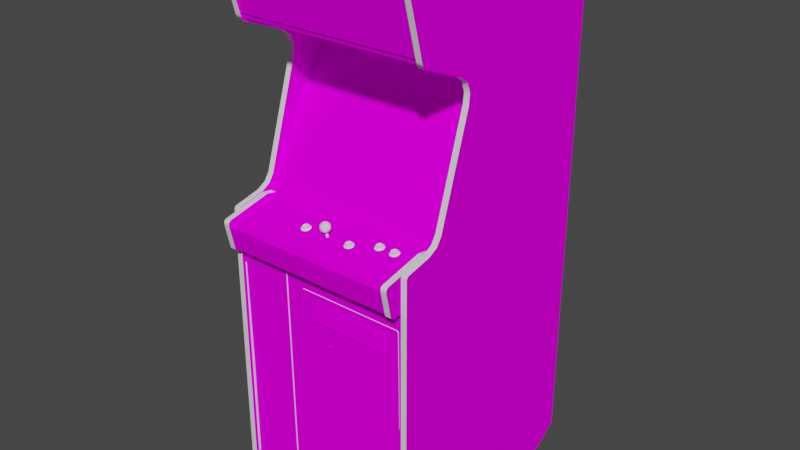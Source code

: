 # Source: frenzy.blend  (saved by Blender 2.93.20; exported with 4.5.12 LTS)
import bpy
from mathutils import Matrix  # noqa: F401  (used for matrix-valued properties, if any)

bpy.ops.wm.read_factory_settings(use_empty=True)
scene = bpy.context.scene
scene.name = 'Scene'

# ---- images (referenced by path relative to the original .blend; pixels are not part of the script)
import os
ASSET_DIR = os.environ.get("B2B_ASSET_DIR", "")  # directory of the original .blend (textures are referenced by path, not embedded)
HERE = os.path.dirname(os.path.abspath(__file__))  # packed textures are extracted next to this script under _unpacked/

def load_image(name, relpath, width, height, colorspace="sRGB"):
    """Load a texture the original file referenced (path relative to the .blend, or extracted next to this script)."""
    p = next((c for c in (os.path.join(HERE, relpath), os.path.join(ASSET_DIR, relpath)) if relpath and os.path.exists(c)), "")
    if p:
        img = bpy.data.images.load(p, check_existing=True)
        img.name = name
    else:  # same state as the original file: an image datablock whose file is absent (Cycles renders it pink)
        img = bpy.data.images.new(name, width, height)
        img.source = "FILE"
        img.filepath = "//" + (relpath or name)
    img.colorspace_settings.name = colorspace
    return img
img_01frenzymarqueemap_tiff = load_image('01frenzymarqueemap.TIFF', '01frenzymarqueemap.TIFF', 1024, 1024, 'sRGB')
img_02frenzysnapmap_tiff = load_image('02frenzysnapmap.TIFF', '02frenzysnapmap.TIFF', 1024, 1024, 'sRGB')
img_03frenzybezelmap_tiff = load_image('03frenzybezelmap.TIFF', '03frenzybezelmap.TIFF', 1024, 1024, 'sRGB')
img_frenzysidelmap_tiff = load_image('frenzysidelmap.TIFF', 'frenzysidelmap.TIFF', 1024, 1024, 'sRGB')
img_frenzysidermap_tiff = load_image('frenzysidermap.TIFF', 'frenzysidermap.TIFF', 1024, 1024, 'sRGB')
img_frenzyinstructionsmap_tiff = load_image('frenzyinstructionsmap.TIFF', 'frenzyinstructionsmap.TIFF', 1024, 1024, 'sRGB')
img_frenzycpomap_tiff = load_image('frenzycpomap.TIFF', 'frenzycpomap.TIFF', 1024, 1024, 'sRGB')
img_frenzycoinmap_tiff = load_image('frenzycoinmap.TIFF', 'frenzycoinmap.TIFF', 1024, 1024, 'sRGB')
img_frenzyspeakermap_tiff = load_image('frenzyspeakermap.TIFF', 'frenzyspeakermap.TIFF', 1024, 1024, 'sRGB')
img_frenzychromemap_tiff = load_image('frenzychromemap.TIFF', 'frenzychromemap.TIFF', 1024, 1024, 'sRGB')

# ---- materials (node trees are filled in below, after node groups)
mat_01frenzymarquee = bpy.data.materials.new('01frenzymarquee')
mat_01frenzymarquee.use_transparent_shadow = False
mat_01frenzymarquee.roughness = 0.8807
mat_01frenzymarquee.specular_intensity = 0.0
mat_02frenzysnap = bpy.data.materials.new('02frenzysnap')
mat_02frenzysnap.use_transparent_shadow = False
mat_02frenzysnap.roughness = 0.8807
mat_02frenzysnap.specular_intensity = 0.0
mat_03frenzybezel = bpy.data.materials.new('03frenzybezel')
mat_03frenzybezel.use_transparent_shadow = False
mat_03frenzybezel.roughness = 0.8807
mat_03frenzybezel.specular_intensity = 0.0
mat_frenzyblack = bpy.data.materials.new('frenzyblack')
mat_frenzyblack.use_transparent_shadow = False
mat_frenzyblack.roughness = 0.7934
mat_frenzyblack.specular_intensity = 0.6275
mat_frenzysidel = bpy.data.materials.new('frenzysidel')
mat_frenzysidel.use_transparent_shadow = False
mat_frenzysidel.roughness = 0.8807
mat_frenzysidel.specular_intensity = 0.0
mat_frenzysider = bpy.data.materials.new('frenzysider')
mat_frenzysider.use_transparent_shadow = False
mat_frenzysider.roughness = 0.8807
mat_frenzysider.specular_intensity = 0.0
mat_frenzyinstructions = bpy.data.materials.new('frenzyinstructions')
mat_frenzyinstructions.use_transparent_shadow = False
mat_frenzyinstructions.roughness = 0.8807
mat_frenzyinstructions.specular_intensity = 0.0
mat_frenzycpo = bpy.data.materials.new('frenzycpo')
mat_frenzycpo.use_transparent_shadow = False
mat_frenzycpo.roughness = 0.8807
mat_frenzycpo.specular_intensity = 0.0
mat_frenzywhitebutton = bpy.data.materials.new('frenzywhitebutton')
mat_frenzywhitebutton.use_transparent_shadow = False
mat_frenzywhitebutton.roughness = 0.7934
mat_frenzywhitebutton.specular_intensity = 0.6902
mat_frenzyredbutton = bpy.data.materials.new('frenzyredbutton')
mat_frenzyredbutton.use_transparent_shadow = False
mat_frenzyredbutton.roughness = 0.7934
mat_frenzyredbutton.specular_intensity = 0.6588
mat_frenzycoin = bpy.data.materials.new('frenzycoin')
mat_frenzycoin.use_transparent_shadow = False
mat_frenzycoin.roughness = 0.8807
mat_frenzycoin.specular_intensity = 0.0
mat_frenzyspeaker = bpy.data.materials.new('frenzyspeaker')
mat_frenzyspeaker.use_transparent_shadow = False
mat_frenzyspeaker.roughness = 0.8807
mat_frenzyspeaker.specular_intensity = 0.0
mat_frenzyredjoy = bpy.data.materials.new('frenzyredjoy')
mat_frenzyredjoy.use_transparent_shadow = False
mat_frenzyredjoy.roughness = 0.7769
mat_frenzyredjoy.specular_intensity = 0.5922
mat_frenzysilver = bpy.data.materials.new('frenzysilver')
mat_frenzysilver.use_transparent_shadow = False
mat_frenzysilver.roughness = 0.8114
mat_frenzysilver.specular_intensity = 0.2353
mat_frenzychrome = bpy.data.materials.new('frenzychrome')
mat_frenzychrome.use_transparent_shadow = False
mat_frenzychrome.roughness = 0.8807
mat_frenzychrome.specular_intensity = 0.0

# ---- node groups
ng_auto_smooth = bpy.data.node_groups.new('Auto Smooth', 'GeometryNodeTree')
_s = ng_auto_smooth.interface.new_socket(name='Geometry', in_out='OUTPUT', socket_type='NodeSocketGeometry')
_s = ng_auto_smooth.interface.new_socket(name='Geometry', in_out='INPUT', socket_type='NodeSocketGeometry')
_s = ng_auto_smooth.interface.new_socket(name='Angle', in_out='INPUT', socket_type='NodeSocketFloat')
_s.subtype = 'ANGLE'
_s.min_value = 0.0
_s.max_value = 3.142
ng_auto_smooth.is_modifier = True
_N = ng_auto_smooth.nodes; _L = ng_auto_smooth.links
n0 = _N.new('NodeGroupOutput'); n0.name = 'Group Output'; n0.location = (480, -100)
n1 = _N.new('NodeGroupInput'); n1.name = 'Group Input'; n1.location = (-420, -300)
n2 = _N.new('NodeGroupInput'); n2.name = 'Group Input.001'; n2.location = (-60, -100)
n3 = _N.new('GeometryNodeSetShadeSmooth'); n3.name = 'Set Shade Smooth'; n3.location = (120, -100)
n3.domain = 'EDGE'
n4 = _N.new('GeometryNodeSetShadeSmooth'); n4.name = 'Set Shade Smooth.001'; n4.location = (300, -100)
n5 = _N.new('GeometryNodeInputMeshEdgeAngle'); n5.name = 'Edge Angle'; n5.location = (-420, -220)
n6 = _N.new('GeometryNodeInputEdgeSmooth'); n6.name = 'Is Edge Smooth'; n6.location = (-60, -160)
n7 = _N.new('GeometryNodeInputShadeSmooth'); n7.name = 'Is Face Smooth'; n7.location = (-240, -340)
n8 = _N.new('FunctionNodeBooleanMath'); n8.name = 'Boolean Math'; n8.location = (-60, -220)
n9 = _N.new('FunctionNodeCompare'); n9.name = 'Compare'; n9.location = (-240, -180)
n9.operation = 'LESS_EQUAL'
_L.new(n5.outputs[0], n9.inputs[0])
_L.new(n4.outputs[0], n0.inputs[0])
_L.new(n1.outputs[1], n9.inputs[1])
_L.new(n9.outputs[0], n8.inputs[0])
_L.new(n7.outputs[0], n8.inputs[1])
_L.new(n2.outputs[0], n3.inputs[0])
_L.new(n6.outputs[0], n3.inputs[1])
_L.new(n3.outputs[0], n4.inputs[0])
_L.new(n8.outputs[0], n3.inputs[2])
n0.is_active_output = True

# ---- material node trees
mat_01frenzymarquee.use_nodes = True; mat_01frenzymarquee.node_tree.nodes.clear()
_N = mat_01frenzymarquee.node_tree.nodes; _L = mat_01frenzymarquee.node_tree.links
n0 = _N.new('ShaderNodeBsdfPrincipled'); n0.name = 'Principled BSDF'; n0.location = (10, 300)
n0.distribution = 'GGX'
n0.subsurface_method = 'BURLEY'
n0.inputs[2].default_value = 0.8807
n0.inputs[3].default_value = 1.45
n0.inputs[13].default_value = 0.0
n0.inputs[27].default_value = (0.0, 0.0, 0.0, 1.0)
n0.inputs[28].default_value = 1.0
n1 = _N.new('ShaderNodeOutputMaterial'); n1.name = 'Material Output'; n1.location = (300, 300)
n2 = _N.new('ShaderNodeTexImage'); n2.name = 'Image Texture'; n2.location = (-300, 600)
n2.image = img_01frenzymarqueemap_tiff
_L.new(n0.outputs[0], n1.inputs[0])
_L.new(n2.outputs[0], n0.inputs[0])
n1.is_active_output = True
mat_02frenzysnap.use_nodes = True; mat_02frenzysnap.node_tree.nodes.clear()
_N = mat_02frenzysnap.node_tree.nodes; _L = mat_02frenzysnap.node_tree.links
n0 = _N.new('ShaderNodeBsdfPrincipled'); n0.name = 'Principled BSDF'; n0.location = (10, 300)
n0.distribution = 'GGX'
n0.subsurface_method = 'BURLEY'
n0.inputs[2].default_value = 0.8807
n0.inputs[3].default_value = 1.45
n0.inputs[13].default_value = 0.0
n0.inputs[27].default_value = (0.0, 0.0, 0.0, 1.0)
n0.inputs[28].default_value = 1.0
n1 = _N.new('ShaderNodeOutputMaterial'); n1.name = 'Material Output'; n1.location = (300, 300)
n2 = _N.new('ShaderNodeTexImage'); n2.name = 'Image Texture'; n2.location = (-300, 600)
n2.image = img_02frenzysnapmap_tiff
_L.new(n0.outputs[0], n1.inputs[0])
_L.new(n2.outputs[0], n0.inputs[0])
n1.is_active_output = True
mat_03frenzybezel.use_nodes = True; mat_03frenzybezel.node_tree.nodes.clear()
_N = mat_03frenzybezel.node_tree.nodes; _L = mat_03frenzybezel.node_tree.links
n0 = _N.new('ShaderNodeBsdfPrincipled'); n0.name = 'Principled BSDF'; n0.location = (10, 300)
n0.distribution = 'GGX'
n0.subsurface_method = 'BURLEY'
n0.inputs[2].default_value = 0.8807
n0.inputs[3].default_value = 1.45
n0.inputs[13].default_value = 0.0
n0.inputs[27].default_value = (0.0, 0.0, 0.0, 1.0)
n0.inputs[28].default_value = 1.0
n1 = _N.new('ShaderNodeOutputMaterial'); n1.name = 'Material Output'; n1.location = (300, 300)
n2 = _N.new('ShaderNodeTexImage'); n2.name = 'Image Texture'; n2.location = (-300, 600)
n2.image = img_03frenzybezelmap_tiff
_L.new(n0.outputs[0], n1.inputs[0])
_L.new(n2.outputs[0], n0.inputs[0])
n1.is_active_output = True
mat_frenzyblack.use_nodes = True; mat_frenzyblack.node_tree.nodes.clear()
_N = mat_frenzyblack.node_tree.nodes; _L = mat_frenzyblack.node_tree.links
n0 = _N.new('ShaderNodeBsdfPrincipled'); n0.name = 'Principled BSDF'; n0.location = (10, 300)
n0.distribution = 'GGX'
n0.subsurface_method = 'BURLEY'
n0.inputs[2].default_value = 0.7934
n0.inputs[3].default_value = 1.45
n0.inputs[13].default_value = 0.6275
n0.inputs[27].default_value = (0.0, 0.0, 0.0, 1.0)
n0.inputs[28].default_value = 1.0
n1 = _N.new('ShaderNodeOutputMaterial'); n1.name = 'Material Output'; n1.location = (300, 300)
_L.new(n0.outputs[0], n1.inputs[0])
n1.is_active_output = True
mat_frenzysidel.use_nodes = True; mat_frenzysidel.node_tree.nodes.clear()
_N = mat_frenzysidel.node_tree.nodes; _L = mat_frenzysidel.node_tree.links
n0 = _N.new('ShaderNodeBsdfPrincipled'); n0.name = 'Principled BSDF'; n0.location = (10, 300)
n0.distribution = 'GGX'
n0.subsurface_method = 'BURLEY'
n0.inputs[2].default_value = 0.8807
n0.inputs[3].default_value = 1.45
n0.inputs[13].default_value = 0.0
n0.inputs[27].default_value = (0.0, 0.0, 0.0, 1.0)
n0.inputs[28].default_value = 1.0
n1 = _N.new('ShaderNodeOutputMaterial'); n1.name = 'Material Output'; n1.location = (300, 300)
n2 = _N.new('ShaderNodeTexImage'); n2.name = 'Image Texture'; n2.location = (-300, 600)
n2.image = img_frenzysidelmap_tiff
_L.new(n0.outputs[0], n1.inputs[0])
_L.new(n2.outputs[0], n0.inputs[0])
n1.is_active_output = True
mat_frenzysider.use_nodes = True; mat_frenzysider.node_tree.nodes.clear()
_N = mat_frenzysider.node_tree.nodes; _L = mat_frenzysider.node_tree.links
n0 = _N.new('ShaderNodeBsdfPrincipled'); n0.name = 'Principled BSDF'; n0.location = (10, 300)
n0.distribution = 'GGX'
n0.subsurface_method = 'BURLEY'
n0.inputs[2].default_value = 0.8807
n0.inputs[3].default_value = 1.45
n0.inputs[13].default_value = 0.0
n0.inputs[27].default_value = (0.0, 0.0, 0.0, 1.0)
n0.inputs[28].default_value = 1.0
n1 = _N.new('ShaderNodeOutputMaterial'); n1.name = 'Material Output'; n1.location = (300, 300)
n2 = _N.new('ShaderNodeTexImage'); n2.name = 'Image Texture'; n2.location = (-300, 600)
n2.image = img_frenzysidermap_tiff
_L.new(n0.outputs[0], n1.inputs[0])
_L.new(n2.outputs[0], n0.inputs[0])
n1.is_active_output = True
mat_frenzyinstructions.use_nodes = True; mat_frenzyinstructions.node_tree.nodes.clear()
_N = mat_frenzyinstructions.node_tree.nodes; _L = mat_frenzyinstructions.node_tree.links
n0 = _N.new('ShaderNodeBsdfPrincipled'); n0.name = 'Principled BSDF'; n0.location = (10, 300)
n0.distribution = 'GGX'
n0.subsurface_method = 'BURLEY'
n0.inputs[2].default_value = 0.8807
n0.inputs[3].default_value = 1.45
n0.inputs[13].default_value = 0.0
n0.inputs[27].default_value = (0.0, 0.0, 0.0, 1.0)
n0.inputs[28].default_value = 1.0
n1 = _N.new('ShaderNodeOutputMaterial'); n1.name = 'Material Output'; n1.location = (300, 300)
n2 = _N.new('ShaderNodeTexImage'); n2.name = 'Image Texture'; n2.location = (-300, 600)
n2.image = img_frenzyinstructionsmap_tiff
_L.new(n0.outputs[0], n1.inputs[0])
_L.new(n2.outputs[0], n0.inputs[0])
n1.is_active_output = True
mat_frenzycpo.use_nodes = True; mat_frenzycpo.node_tree.nodes.clear()
_N = mat_frenzycpo.node_tree.nodes; _L = mat_frenzycpo.node_tree.links
n0 = _N.new('ShaderNodeBsdfPrincipled'); n0.name = 'Principled BSDF'; n0.location = (10, 300)
n0.distribution = 'GGX'
n0.subsurface_method = 'BURLEY'
n0.inputs[2].default_value = 0.8807
n0.inputs[3].default_value = 1.45
n0.inputs[13].default_value = 0.0
n0.inputs[27].default_value = (0.0, 0.0, 0.0, 1.0)
n0.inputs[28].default_value = 1.0
n1 = _N.new('ShaderNodeOutputMaterial'); n1.name = 'Material Output'; n1.location = (300, 300)
n2 = _N.new('ShaderNodeTexImage'); n2.name = 'Image Texture'; n2.location = (-300, 600)
n2.image = img_frenzycpomap_tiff
_L.new(n0.outputs[0], n1.inputs[0])
_L.new(n2.outputs[0], n0.inputs[0])
n1.is_active_output = True
mat_frenzywhitebutton.use_nodes = True; mat_frenzywhitebutton.node_tree.nodes.clear()
_N = mat_frenzywhitebutton.node_tree.nodes; _L = mat_frenzywhitebutton.node_tree.links
n0 = _N.new('ShaderNodeBsdfPrincipled'); n0.name = 'Principled BSDF'; n0.location = (10, 300)
n0.distribution = 'GGX'
n0.subsurface_method = 'BURLEY'
n0.inputs[2].default_value = 0.7934
n0.inputs[3].default_value = 1.45
n0.inputs[13].default_value = 0.6902
n0.inputs[27].default_value = (0.0, 0.0, 0.0, 1.0)
n0.inputs[28].default_value = 1.0
n1 = _N.new('ShaderNodeOutputMaterial'); n1.name = 'Material Output'; n1.location = (300, 300)
_L.new(n0.outputs[0], n1.inputs[0])
n1.is_active_output = True
mat_frenzyredbutton.use_nodes = True; mat_frenzyredbutton.node_tree.nodes.clear()
_N = mat_frenzyredbutton.node_tree.nodes; _L = mat_frenzyredbutton.node_tree.links
n0 = _N.new('ShaderNodeBsdfPrincipled'); n0.name = 'Principled BSDF'; n0.location = (10, 300)
n0.distribution = 'GGX'
n0.subsurface_method = 'BURLEY'
n0.inputs[2].default_value = 0.7934
n0.inputs[3].default_value = 1.45
n0.inputs[13].default_value = 0.6588
n0.inputs[27].default_value = (0.0, 0.0, 0.0, 1.0)
n0.inputs[28].default_value = 1.0
n1 = _N.new('ShaderNodeOutputMaterial'); n1.name = 'Material Output'; n1.location = (300, 300)
_L.new(n0.outputs[0], n1.inputs[0])
n1.is_active_output = True
mat_frenzycoin.use_nodes = True; mat_frenzycoin.node_tree.nodes.clear()
_N = mat_frenzycoin.node_tree.nodes; _L = mat_frenzycoin.node_tree.links
n0 = _N.new('ShaderNodeBsdfPrincipled'); n0.name = 'Principled BSDF'; n0.location = (10, 300)
n0.distribution = 'GGX'
n0.subsurface_method = 'BURLEY'
n0.inputs[2].default_value = 0.8807
n0.inputs[3].default_value = 1.45
n0.inputs[13].default_value = 0.0
n0.inputs[27].default_value = (0.0, 0.0, 0.0, 1.0)
n0.inputs[28].default_value = 1.0
n1 = _N.new('ShaderNodeOutputMaterial'); n1.name = 'Material Output'; n1.location = (300, 300)
n2 = _N.new('ShaderNodeTexImage'); n2.name = 'Image Texture'; n2.location = (-300, 600)
n2.image = img_frenzycoinmap_tiff
_L.new(n0.outputs[0], n1.inputs[0])
_L.new(n2.outputs[0], n0.inputs[0])
n1.is_active_output = True
mat_frenzyspeaker.use_nodes = True; mat_frenzyspeaker.node_tree.nodes.clear()
_N = mat_frenzyspeaker.node_tree.nodes; _L = mat_frenzyspeaker.node_tree.links
n0 = _N.new('ShaderNodeBsdfPrincipled'); n0.name = 'Principled BSDF'; n0.location = (10, 300)
n0.distribution = 'GGX'
n0.subsurface_method = 'BURLEY'
n0.inputs[2].default_value = 0.8807
n0.inputs[3].default_value = 1.45
n0.inputs[13].default_value = 0.0
n0.inputs[27].default_value = (0.0, 0.0, 0.0, 1.0)
n0.inputs[28].default_value = 1.0
n1 = _N.new('ShaderNodeOutputMaterial'); n1.name = 'Material Output'; n1.location = (300, 300)
n2 = _N.new('ShaderNodeTexImage'); n2.name = 'Image Texture'; n2.location = (-300, 600)
n2.image = img_frenzyspeakermap_tiff
_L.new(n0.outputs[0], n1.inputs[0])
_L.new(n2.outputs[0], n0.inputs[0])
n1.is_active_output = True
mat_frenzyredjoy.use_nodes = True; mat_frenzyredjoy.node_tree.nodes.clear()
_N = mat_frenzyredjoy.node_tree.nodes; _L = mat_frenzyredjoy.node_tree.links
n0 = _N.new('ShaderNodeBsdfPrincipled'); n0.name = 'Principled BSDF'; n0.location = (10, 300)
n0.distribution = 'GGX'
n0.subsurface_method = 'BURLEY'
n0.inputs[2].default_value = 0.7769
n0.inputs[3].default_value = 1.45
n0.inputs[13].default_value = 0.5922
n0.inputs[27].default_value = (0.0, 0.0, 0.0, 1.0)
n0.inputs[28].default_value = 1.0
n1 = _N.new('ShaderNodeOutputMaterial'); n1.name = 'Material Output'; n1.location = (300, 300)
_L.new(n0.outputs[0], n1.inputs[0])
n1.is_active_output = True
mat_frenzysilver.use_nodes = True; mat_frenzysilver.node_tree.nodes.clear()
_N = mat_frenzysilver.node_tree.nodes; _L = mat_frenzysilver.node_tree.links
n0 = _N.new('ShaderNodeBsdfPrincipled'); n0.name = 'Principled BSDF'; n0.location = (10, 300)
n0.distribution = 'GGX'
n0.subsurface_method = 'BURLEY'
n0.inputs[2].default_value = 0.8114
n0.inputs[3].default_value = 1.45
n0.inputs[13].default_value = 0.2353
n0.inputs[27].default_value = (0.0, 0.0, 0.0, 1.0)
n0.inputs[28].default_value = 1.0
n1 = _N.new('ShaderNodeOutputMaterial'); n1.name = 'Material Output'; n1.location = (300, 300)
_L.new(n0.outputs[0], n1.inputs[0])
n1.is_active_output = True
mat_frenzychrome.use_nodes = True; mat_frenzychrome.node_tree.nodes.clear()
_N = mat_frenzychrome.node_tree.nodes; _L = mat_frenzychrome.node_tree.links
n0 = _N.new('ShaderNodeBsdfPrincipled'); n0.name = 'Principled BSDF'; n0.location = (10, 300)
n0.distribution = 'GGX'
n0.subsurface_method = 'BURLEY'
n0.inputs[2].default_value = 0.8807
n0.inputs[3].default_value = 1.45
n0.inputs[13].default_value = 0.0
n0.inputs[27].default_value = (0.0, 0.0, 0.0, 1.0)
n0.inputs[28].default_value = 1.0
n1 = _N.new('ShaderNodeOutputMaterial'); n1.name = 'Material Output'; n1.location = (300, 300)
n2 = _N.new('ShaderNodeTexImage'); n2.name = 'Image Texture'; n2.location = (-300, 600)
n2.image = img_frenzychromemap_tiff
_L.new(n0.outputs[0], n1.inputs[0])
_L.new(n2.outputs[0], n0.inputs[0])
n1.is_active_output = True

# ---- world
world_world = bpy.data.worlds.new('World'); scene.world = world_world
world_world.use_nodes = True; world_world.node_tree.nodes.clear()
_N = world_world.node_tree.nodes; _L = world_world.node_tree.links
n0 = _N.new('ShaderNodeOutputWorld'); n0.name = 'World Output'; n0.location = (300, 300)
n1 = _N.new('ShaderNodeBackground'); n1.name = 'Background'; n1.location = (10, 300)
n1.inputs[0].default_value = (0.05088, 0.05088, 0.05088, 1.0)
_L.new(n1.outputs[0], n0.inputs[0])
n0.is_active_output = True
world_world.color = (0.05088, 0.05088, 0.05088)
world_world.use_sun_shadow = False
world_world.sun_shadow_jitter_overblur = 0.0

# ---- meshes
me_frenzy = bpy.data.meshes.new('frenzy')
me_frenzy.from_pydata([(-0.3403, 0.6591, 0.09541), (0.2981, 0.6591, 0.09541), (0.2981, 0.8478, 0.1461), (-0.3403, 0.8478, 0.1461), (0.08308, 0.3717, -0.207), (0.08551, 0.3042, -0.1582), (-0.1244, 0.3706, -0.2074), (-0.1272, 0.3038, -0.1588), (-0.02096, 0.3077, -0.1527), (-0.1244, 0.2319, -0.1234), (-0.02158, 0.2332, -0.1184), (0.08365, 0.2325, -0.1226), (-0.0216, 0.3744, -0.204), (0.1834, 0.2303, -0.1337), (0.1839, 0.2976, -0.1701), (-0.2226, 0.2293, -0.1352), (0.1763, 0.159, -0.1021), (-0.02171, 0.4332, -0.2609), (-0.1182, 0.4304, -0.2618), (0.1825, 0.3628, -0.2139), (-0.2245, 0.2969, -0.1713), (0.07667, 0.4323, -0.2617), (0.2971, 0.5582, -0.2621), (-0.3399, 0.5582, -0.2621), (-0.3399, 0.08269, 0.02291), (0.2971, 0.08269, 0.02291), (-0.1481, 0.1492, -0.02315), (-0.2226, 0.3609, -0.2148), (0.2986, 0.3236, -0.1266), (0.2988, 0.07811, 0.02189), (0.237, 0.3237, -0.127), (0.237, 0.4103, -0.1794), (-0.3435, 0.5756, -0.282), (-0.02355, 0.5001, -0.2349), (0.2371, 0.2393, -0.07593), (-0.1182, 0.1567, -0.09599), (-0.02335, 0.1494, -0.02272), (0.1049, 0.1497, -0.02232), (-0.0239, 0.5763, -0.281), (0.1035, 0.5003, -0.2345), (-0.2792, 0.2382, -0.07757), (-0.2793, 0.149, -0.02364), (-0.2144, 0.1578, -0.104), (0.1746, 0.4257, -0.2637), (0.2988, 0.5769, -0.2799), (-0.3433, 0.3223, -0.1288), (-0.2792, 0.4081, -0.1804), (-0.1481, 0.4998, -0.2353), (-0.2144, 0.4225, -0.2641), (-0.02367, 0.07734, 0.02091), (-0.3435, 0.07683, 0.01977), (-0.2791, 0.3226, -0.1287), (0.07777, 0.1574, -0.09496), (-0.02156, 0.1565, -0.09298), (0.2372, 0.1501, -0.02193), (0.2372, 0.5005, -0.234), (-0.2793, 0.4995, -0.2357), (0.3165, 0.06317, 0.1592), (-0.3385, 0.06317, 0.1592), (-0.3397, -0.9272, -0.5663), (-0.3385, 0.7903, -0.6558), (0.2965, 0.07177, 0.1539), (0.3165, 0.07177, 0.1539), (-0.3404, -0.06495, 0.1465), (-0.1819, -0.06495, 0.1465), (-0.1819, -0.06495, 0.09152), (-0.1619, -0.08495, 0.0913), (-0.1619, -0.8808, 0.1373), (-0.242, -0.8992, -0.6126), (-0.242, -0.9208, -0.5751), (-0.2639, -0.8992, -0.5876), (-0.09592, -0.4708, 0.08351), (0.2681, -0.4708, 0.08351), (-0.1009, -0.4663, 0.08358), (-0.1009, -0.1289, 0.144), (-0.09592, -0.1244, 0.144), (0.2681, -0.1244, 0.144), (0.2681, -0.125, 0.08903), (0.2731, -0.1295, 0.08896), (0.2731, -0.4663, 0.08358), (-0.09592, -0.125, 0.08903), (-0.1009, -0.1295, 0.08896), (0.2001, -0.8992, -0.5876), (0.222, -0.9425, -0.6126), (0.222, -0.9208, -0.6251), (0.222, -0.8992, -0.6126), (-0.1619, -0.8808, 0.08227), (-0.3404, -0.8808, 0.1373), (-0.3385, 0.1358, 0.0113), (-0.3385, 0.4829, -0.099), (-0.3585, 0.6367, 0.09361), (0.3165, 0.4829, -0.099), (0.2965, 0.4829, -0.099), (0.2965, 0.1358, 0.0113), (0.3165, 0.5721, -0.06476), (0.3165, 0.6367, 0.09361), (0.2001, -0.9208, -0.5751), (0.222, -0.9208, -0.5751), (-0.3404, -0.8808, 0.08227), (0.2985, -0.9272, -0.5663), (0.2965, 0.09218, 0.06072), (0.3165, 0.1358, 0.0113), (-0.3385, 0.08904, 0.0617), (-0.3404, -0.06495, 0.09152), (-0.2639, -0.9425, -0.6126), (-0.242, -0.9425, -0.6126), (-0.242, -0.9425, -0.5876), (-0.2639, -0.9425, -0.5876), (0.2985, -0.8768, -0.6518), (-0.3585, 0.7903, -0.6558), (0.2765, 0.05719, 0.2128), (-0.3585, 0.552, -0.09157), (0.2965, 0.5194, -0.1032), (0.3165, 0.552, -0.09157), (0.3165, 0.8844, 0.1497), (0.3165, 0.8678, 0.1592), (0.2965, 0.8678, 0.1592), (-0.3585, 0.8844, 0.1497), (-0.3585, 0.8678, 0.1592), (0.2001, -0.9425, -0.5876), (0.222, -0.8992, -0.5876), (-0.2639, -0.9208, -0.6251), (-0.3185, -0.05108, -0.04906), (0.2965, -0.04526, 0.202), (0.2965, -0.05302, 0.1923), (0.2765, -0.05108, -0.04906), (0.2965, 0.552, -0.09157), (-0.3385, 0.552, -0.09157), (0.2965, 0.6367, 0.09361), (-0.3385, 0.6367, 0.09361), (-0.242, -0.8992, -0.5876), (-0.3185, 0.08904, 0.0617), (-0.3385, 0.07161, -0.03783), (-0.3385, 0.0891, 0.05679), (-0.1654, -0.07641, 0.09139), (-0.1733, -0.06848, 0.09148), (-0.2639, -0.9208, -0.5751), (0.2001, -0.9208, -0.6251), (0.2965, 0.07161, -0.03783), (0.2765, 0.07161, -0.03783), (0.2001, -0.8992, -0.6126), (-0.242, -0.9208, -0.6251), (0.222, -0.9425, -0.5876), (0.2001, -0.9425, -0.6126), (-0.2639, -0.8992, -0.6126), (-0.3353, -0.1185, 0.1479), (-0.3353, -0.8458, 0.1479), (-0.3353, -0.8458, 0.1417), (-0.3415, -0.1185, 0.1479), (-0.3385, -0.8807, -0.6558), (-0.3585, -0.943, -0.5712), (-0.3385, -0.943, -0.5712), (0.3165, -0.943, 0.1592), (0.2965, -0.943, -0.5712), (0.2965, -0.8807, -0.6558), (-0.3385, -0.05108, -0.04906), (-0.3585, -0.8807, -0.6558), (0.2965, 0.109, 0.02971), (-0.3385, 0.109, 0.02971), (-0.3415, -0.1185, 0.1417), (-0.3415, -0.8458, 0.1417), (-0.3353, -0.1185, 0.1417), (0.2965, 0.8801, 0.1578), (0.2731, -0.4657, 0.1386), (-0.3415, -0.8458, 0.1479), (-0.1619, -0.08495, 0.1463), (-0.192, -0.4227, 0.1432), (-0.187, -0.4342, 0.1431), (-0.176, -0.4292, 0.1431), (-0.181, -0.4177, 0.1432), (-0.192, -0.3385, 0.1437), (-0.187, -0.35, 0.1436), (-0.176, -0.345, 0.1436), (-0.181, -0.3335, 0.1437), (-0.1576, -0.3861, 0.1384), (-0.1526, -0.3976, 0.1384), (-0.1416, -0.3926, 0.1384), (-0.1466, -0.3811, 0.1385), (-0.181, -0.4342, 0.1431), (-0.176, -0.4227, 0.1432), (-0.192, -0.4292, 0.1431), (-0.187, -0.4177, 0.1432), (-0.181, -0.35, 0.1436), (-0.176, -0.3385, 0.1437), (-0.192, -0.345, 0.1436), (-0.187, -0.3335, 0.1437), (-0.1466, -0.3976, 0.1384), (-0.1416, -0.3861, 0.1384), (-0.1576, -0.3926, 0.1384), (-0.1526, -0.3811, 0.1385), (-0.3585, 0.1358, 0.0113), (-0.3585, 0.4829, -0.099), (-0.3585, -0.2767, 0.1592), (-0.3585, -0.2767, -0.6558), (-0.3585, -0.943, 0.1592), (-0.3585, 0.8801, 0.1578), (-0.3585, 0.5721, -0.06476), (-0.3585, 0.6554, 0.101), (-0.3585, 0.109, 0.02971), (-0.3585, 0.06317, 0.1592), (-0.3585, 0.09218, 0.06072), (-0.3385, -0.05302, 0.1923), (-0.3385, 0.05719, 0.2128), (0.2965, 0.08904, 0.0617), (0.2965, 0.05719, 0.2128), (0.2965, -0.05108, -0.04906), (-0.3585, 0.5194, -0.1032), (0.2965, 0.04068, 0.2205), (-0.3385, -0.04526, 0.202), (-0.3385, 0.04068, 0.2205), (-0.3585, 0.07177, 0.1539), (0.2965, 0.05136, 0.2196), (-0.3385, 0.05136, 0.2196), (0.2965, 0.0891, 0.05679), (0.3165, 0.7903, -0.6558), (0.3165, -0.8807, -0.6558), (0.3165, -0.2767, -0.6558), (0.3165, -0.2767, 0.1592), (0.3165, 0.8801, 0.1578), (0.3165, 0.6554, 0.101), (0.3165, 0.109, 0.02971), (0.3165, 0.09218, 0.06072), (0.3165, -0.943, -0.5712), (0.3165, 0.5194, -0.1032), (-0.2328, 0.09165, 0.01714), (-0.0398, 0.09165, 0.01714), (-0.0398, 0.1467, -0.01637), (-0.2328, 0.1467, -0.01637), (0.2772, 0.08177, 0.0264), (-0.3188, 0.08177, 0.0264), (-0.3188, 0.03834, 0.2145), (0.2772, 0.03834, 0.2145), (0.2772, 0.08193, 0.02436), (0.2772, 0.08873, 0.02077), (-0.3188, 0.08873, 0.02077), (-0.3188, 0.08193, 0.02436), (-0.3188, 0.03694, 0.2167), (0.2772, 0.03694, 0.2167), (-0.3188, 0.01864, 0.2128), (0.2772, 0.01864, 0.2128), (0.1951, 0.07944, 0.07075), (0.2005, 0.07636, 0.06604), (0.1401, 0.07944, 0.07075), (0.1455, 0.07636, 0.06604), (0.2038, 0.074, 0.07602), (0.2125, 0.07944, 0.07075), (0.1995, 0.07077, 0.08873), (0.2081, 0.07077, 0.08873), (0.1995, 0.07662, 0.06315), (0.1488, 0.074, 0.07602), (0.1522, 0.0803, 0.06694), (0.1446, 0.07077, 0.08873), (0.1531, 0.07077, 0.08873), (0.1446, 0.07662, 0.06315), (0.1576, 0.07944, 0.07075), (0.1951, 0.07266, 0.0822), (0.2071, 0.07574, 0.08691), (0.2125, 0.07266, 0.0822), (0.215, 0.07189, 0.08384), (0.1926, 0.07189, 0.08384), (0.19, 0.0737, 0.07594), (0.217, 0.07273, 0.06587), (0.2089, 0.07405, 0.06009), (0.2081, 0.07662, 0.06315), (0.2146, 0.07407, 0.07602), (0.1926, 0.0755, 0.06803), (0.1951, 0.07548, 0.06985), (0.1401, 0.07266, 0.0822), (0.1576, 0.07661, 0.0831), (0.1596, 0.07407, 0.07602), (0.16, 0.07189, 0.08384), (0.1455, 0.07179, 0.08601), (0.1377, 0.07189, 0.08384), (0.1351, 0.0737, 0.07594), (0.1621, 0.07273, 0.06587), (0.1539, 0.07405, 0.06009), (0.1531, 0.07662, 0.06315), (0.1377, 0.0755, 0.06803), (0.2125, 0.07661, 0.0831), (0.2071, 0.07179, 0.08601), (0.2005, 0.07179, 0.08601), (0.193, 0.07802, 0.07692), (0.2146, 0.07802, 0.07692), (0.193, 0.07407, 0.07602), (0.215, 0.0755, 0.06803), (0.217, 0.06845, 0.08459), (0.2201, 0.07059, 0.07523), (0.2176, 0.0737, 0.07594), (0.1988, 0.07405, 0.06009), (0.1522, 0.07574, 0.08691), (0.1522, 0.07179, 0.08601), (0.1455, 0.07574, 0.08691), (0.1401, 0.07548, 0.06985), (0.1576, 0.07266, 0.0822), (0.1596, 0.07802, 0.07692), (0.1381, 0.07407, 0.07602), (0.16, 0.0755, 0.06803), (0.1522, 0.07636, 0.06604), (0.1621, 0.06845, 0.08459), (0.1652, 0.07059, 0.07523), (0.1626, 0.0737, 0.07594), (0.1438, 0.07405, 0.06009), (0.2005, 0.07574, 0.08691), (0.2004, 0.08029, 0.06702), (0.2071, 0.0803, 0.06694), (0.1951, 0.07661, 0.0831), (0.2071, 0.07636, 0.06604), (0.2125, 0.07548, 0.06985), (0.2089, 0.06713, 0.09037), (0.1988, 0.06713, 0.09037), (0.1906, 0.06845, 0.08459), (0.1875, 0.07059, 0.07523), (0.1906, 0.07273, 0.06587), (0.1455, 0.08029, 0.06702), (0.1381, 0.07803, 0.07692), (0.1401, 0.07661, 0.0831), (0.1576, 0.07548, 0.06985), (0.1539, 0.06713, 0.09037), (0.1438, 0.06713, 0.09037), (0.1356, 0.06845, 0.08459), (0.1325, 0.07059, 0.07523), (0.1356, 0.07273, 0.06587), (-0.1051, 0.066, 0.111), (-0.09637, 0.07143, 0.1058), (-0.1093, 0.06277, 0.1237), (-0.1008, 0.06277, 0.1237), (-0.1093, 0.06862, 0.09816), (-0.1084, 0.06835, 0.101), (-0.09637, 0.06748, 0.1049), (0.06408, 0.066, 0.111), (0.07283, 0.07143, 0.1058), (0.06744, 0.0723, 0.1019), (0.05986, 0.06277, 0.1237), (0.06838, 0.06277, 0.1237), (0.06744, 0.06379, 0.121), (0.05986, 0.06862, 0.09816), (0.06079, 0.06835, 0.101), (0.07283, 0.06748, 0.1049), (-0.1138, 0.06861, 0.1181), (-0.09431, 0.06607, 0.111), (-0.09392, 0.06389, 0.1189), (-0.1084, 0.06379, 0.121), (-0.1138, 0.06466, 0.1172), (-0.1162, 0.06389, 0.1189), (-0.1189, 0.0657, 0.1109), (-0.09187, 0.06473, 0.1009), (-0.1, 0.06605, 0.0951), (-0.1008, 0.06862, 0.09816), (-0.1162, 0.0675, 0.103), (0.0554, 0.06466, 0.1172), (0.06744, 0.06774, 0.1219), (0.07489, 0.06607, 0.111), (0.07528, 0.06389, 0.1189), (0.05295, 0.06389, 0.1189), (0.05032, 0.0657, 0.1109), (0.07733, 0.06473, 0.1009), (0.06916, 0.06605, 0.0951), (0.06838, 0.06862, 0.09816), (0.05295, 0.0675, 0.103), (0.0554, 0.06748, 0.1049), (-0.09637, 0.06861, 0.1181), (-0.1018, 0.06774, 0.1219), (-0.1018, 0.06379, 0.121), (-0.1084, 0.06774, 0.1219), (-0.1159, 0.07002, 0.1119), (-0.1138, 0.06748, 0.1049), (-0.09637, 0.06466, 0.1172), (-0.09431, 0.07002, 0.1119), (-0.1159, 0.06607, 0.111), (-0.09392, 0.0675, 0.103), (-0.09187, 0.06045, 0.1196), (-0.08876, 0.06259, 0.1102), (-0.09129, 0.0657, 0.1109), (-0.1101, 0.06605, 0.0951), (0.07283, 0.06861, 0.1181), (0.06079, 0.06379, 0.121), (0.0554, 0.06861, 0.1181), (0.05335, 0.07002, 0.1119), (0.07283, 0.06466, 0.1172), (0.07489, 0.07002, 0.1119), (0.05335, 0.06607, 0.111), (0.07528, 0.0675, 0.103), (0.07733, 0.06045, 0.1196), (0.08044, 0.06259, 0.1102), (0.07791, 0.0657, 0.1109), (0.05907, 0.06605, 0.0951), (-0.1138, 0.07143, 0.1058), (-0.1084, 0.07228, 0.102), (-0.1018, 0.0723, 0.1019), (-0.1018, 0.06835, 0.101), (-0.1, 0.05913, 0.1254), (-0.1101, 0.05913, 0.1254), (-0.1183, 0.06045, 0.1196), (-0.1214, 0.06259, 0.1102), (-0.1183, 0.06473, 0.1009), (0.06079, 0.06774, 0.1219), (0.0554, 0.07143, 0.1058), (0.06075, 0.07228, 0.102), (0.06744, 0.06835, 0.101), (0.06916, 0.05913, 0.1254), (0.05907, 0.05913, 0.1254), (0.0509, 0.06045, 0.1196), (0.04779, 0.06259, 0.1102), (0.0509, 0.06473, 0.1009), (0.2246, -0.2109, 0.1568), (0.2246, -0.2109, 0.1409), (0.2246, -0.1545, 0.1465), (-0.04749, -0.2109, 0.1409), (-0.09592, -0.4702, 0.1385), (-0.04749, -0.1545, 0.1465), (0.2246, -0.1545, 0.1409), (-0.04749, -0.1545, 0.1409), (-0.04749, -0.2109, 0.1568), (0.01225, -0.2799, 0.1048), (0.0157, -0.2846, 0.1535), (0.0157, -0.2846, 0.1048), (0.01225, -0.2894, 0.1048), (0.006661, -0.2876, 0.1048), (0.01225, -0.2799, 0.1535), (0.006661, -0.2817, 0.1535), (0.01225, -0.2894, 0.1535), (-0.1009, -0.4657, 0.1386), (0.006661, -0.2876, 0.1535), (0.006661, -0.2817, 0.1048), (0.2681, -0.4702, 0.1385), (0.2731, -0.1289, 0.144), (0.2965, 0.06317, 0.1592), (-0.3385, 0.09218, 0.06072), (0.2965, 0.7903, -0.6558), (-0.3385, 0.5194, -0.1032), (-0.3397, -0.8768, -0.6518), (0.2965, -0.943, 0.1592), (-0.3385, -0.943, 0.1592), (0.2985, 0.7851, -0.6518), (-0.3397, 0.7851, -0.6518), (-0.3397, 0.8649, 0.1468), (-0.3397, -0.9042, 0.1323), (0.2985, -0.9042, 0.1323), (0.2985, -0.04034, 0.1419), (0.2985, 0.5545, -0.2614), (-0.3397, 0.6428, 0.08657), (0.2965, 0.5721, -0.06476), (0.2965, 0.6554, 0.101), (-0.3385, 0.6554, 0.101), (-0.3385, 0.5721, -0.06476), (-0.3397, 0.5545, -0.2614), (-0.3397, -0.04034, 0.1419), (0.2772, -0.04249, -0.04474), (0.2772, -0.04249, 0.1989), (-0.3188, -0.04249, 0.1989), (-0.3188, -0.04249, -0.04474), (-0.3385, 0.8801, 0.1578), (0.2985, 0.8649, 0.1468), (-0.3185, 0.05719, 0.2128), (-0.3185, -0.05302, 0.1923), (0.2765, -0.05302, 0.1923), (0.2985, 0.6428, 0.08657), (-0.3185, 0.07161, -0.03783), (0.2765, 0.0891, 0.05679), (-0.1654, -0.07641, 0.1464), (-0.3385, 0.8844, 0.1497), (0.2965, 0.8844, 0.1497), (-0.3185, 0.04068, 0.2205), (-0.3185, -0.04526, 0.202), (0.2765, -0.04526, 0.202), (0.2765, 0.04068, 0.2205), (-0.3385, 0.07177, 0.1539), (-0.3385, 0.8678, 0.1592), (-0.1733, -0.06848, 0.1465), (0.2765, 0.05136, 0.2196), (-0.3185, 0.05136, 0.2196), (-0.3185, 0.0891, 0.05679), (0.2765, 0.08904, 0.0617), (-0.03054, 0.09763, 0.1028), (-0.03233, 0.08758, 0.107), (-0.03701, 0.09638, 0.1116), (-0.00412, 0.1035, 0.1182), (-0.003108, 0.09484, 0.1226), (-0.003108, 0.09638, 0.1116), (-0.036, 0.08772, 0.116), (-0.03701, 0.09484, 0.1226), (-0.03054, 0.09359, 0.1314), (-0.02475, 0.1029, 0.1327), (-0.03296, 0.1022, 0.1275), (-0.01248, 0.08137, 0.1095), (-0.004901, 0.08633, 0.1158), (-0.01248, 0.07983, 0.1204), (-0.03522, 0.1049, 0.1184), (-0.01716, 0.1094, 0.1281), (-0.007793, 0.1036, 0.1272), (-0.01069, 0.1106, 0.1192), (-0.02006, 0.09311, 0.1347), (-0.02296, 0.07935, 0.1238), (-0.03233, 0.08508, 0.1246), (-0.02943, 0.0806, 0.115), (-0.01537, 0.08836, 0.1015), (-0.007164, 0.08903, 0.1067), (-0.01514, 0.1056, 0.1032), (-0.009582, 0.09763, 0.1028), (-0.02006, 0.09811, 0.09945), (-0.009582, 0.09359, 0.1314), (-0.01537, 0.08431, 0.1301), (-0.007164, 0.08641, 0.1253), (-0.02764, 0.1098, 0.1247), (-0.01716, 0.1119, 0.1104), (-0.02475, 0.1069, 0.1041), (-0.02499, 0.08985, 0.101), (-0.02499, 0.08559, 0.131), (-0.01514, 0.1014, 0.1332), (-0.02764, 0.1114, 0.1138), (-0.02006, 0.1133, 0.1196), (-0.02296, 0.08185, 0.1062), (-0.03296, 0.1048, 0.1089), (-0.007793, 0.1061, 0.1096), (-0.02006, 0.07797, 0.1146), (-0.01547, 0.08085, 0.1143), (-0.01684, 0.0801, 0.1175), (-0.01684, 0.05477, 0.1116), (-0.02016, 0.05447, 0.113), (-0.02016, 0.07979, 0.1188), (-0.02347, 0.05477, 0.1116), (-0.02347, 0.0801, 0.1175), (-0.02484, 0.05552, 0.1084), (-0.02484, 0.08085, 0.1143), (-0.02347, 0.05627, 0.1052), (-0.02347, 0.0816, 0.111), (-0.02016, 0.05658, 0.1038), (-0.02016, 0.0819, 0.1097), (-0.01684, 0.05627, 0.1052), (-0.01684, 0.0816, 0.111), (-0.01547, 0.05552, 0.1084), (-0.1631, -0.8577, 0.1383), (-0.3391, -0.8577, 0.1383), (-0.3391, -0.8817, 0.1381), (0.297, -0.8577, 0.1336), (-0.1607, -0.8577, 0.1336), (-0.1607, -0.8817, 0.1334), (-0.1631, -0.8817, 0.1381), (0.297, -0.8817, 0.1334)], [], [(24, 25, 22, 23), (4, 21, 17, 12), (217, 152, 215, 216), (10, 53, 52, 11), (12, 8, 5, 4), (10, 8, 7, 9), (14, 19, 4, 5), (21, 4, 19, 43), (20, 15, 9, 7), (51, 40, 15, 20), (406, 404, 405, 410), (19, 14, 30, 31), (27, 20, 7, 6), (33, 47, 18, 17), (53, 10, 9, 35), (12, 17, 18, 6), (8, 12, 6, 7), (72, 424, 408, 71), (514, 486, 501, 492), (15, 42, 35, 9), (28, 54, 29), (51, 20, 27, 46), (13, 34, 30, 14), (32, 47, 33), (28, 34, 54), (333, 332, 400, 399), (29, 37, 36), (38, 39, 55), (31, 55, 43, 19), (48, 18, 47, 56), (44, 31, 30), (45, 46, 56), (26, 35, 42, 41), (29, 54, 37), (39, 21, 43, 55), (6, 18, 48, 27), (29, 36, 49), (286, 261, 284, 287), (262, 288, 248, 263), (50, 40, 51), (85, 97, 83, 84), (151, 149, 60, 429), (48, 56, 46, 27), (124, 205, 203, 204), (28, 30, 34), (44, 30, 28), (44, 55, 31), (38, 55, 44), (49, 26, 41), (49, 36, 26), (38, 33, 39), (32, 33, 38), (49, 41, 50), (50, 41, 40), (50, 51, 45), (45, 51, 46), (32, 56, 47), (45, 56, 32), (57, 426, 431), (432, 58, 199), (427, 158, 198, 200), (216, 215, 428), (60, 156, 193), (217, 57, 431), (432, 199, 192), (230, 231, 228, 229), (147, 161, 145, 146), (154, 215, 222, 153), (87, 67, 64, 63), (137, 143, 119, 82), (136, 70, 107), (406, 409, 412, 404), (202, 212, 470, 453), (11, 5, 8, 10), (163, 79, 78, 425), (121, 104, 107, 70), (105, 141, 68, 69), (413, 423, 419, 418), (125, 205, 124, 455), (211, 469, 465, 207), (58, 466, 210, 199), (96, 82, 119), (106, 69, 136, 107), (462, 470, 212, 209), (65, 103, 63, 64), (82, 140, 137), (196, 111, 127, 444), (108, 430, 434, 433), (423, 417, 422, 419), (416, 415, 414, 420), (109, 60, 193), (122, 155, 132, 457), (214, 216, 428), (218, 162, 116, 115), (471, 457, 132, 133), (93, 101, 91, 92), (157, 220, 101, 93), (118, 197, 443, 467), (197, 90, 129, 443), (226, 227, 224, 225), (203, 472, 110, 204), (85, 120, 97), (153, 431, 426, 100), (220, 157, 100, 221), (237, 236, 238, 239), (467, 451, 195, 118), (68, 130, 69), (59, 99, 437, 436), (420, 422, 417, 416), (459, 165, 66, 134), (234, 235, 232, 233), (235, 229, 228, 232), (209, 208, 463, 462), (536, 538, 534, 535), (429, 127, 111, 206), (106, 105, 69), (142, 83, 97), (70, 144, 121), (404, 412, 407, 405), (435, 452, 433, 434), (2, 3, 0, 1), (466, 427, 200, 210), (152, 217, 431), (454, 463, 208, 201), (150, 156, 149, 151), (194, 432, 192), (215, 154, 428), (60, 149, 156), (109, 117, 460, 60), (453, 131, 102, 202), (432, 194, 150, 151), (89, 429, 206, 191), (431, 153, 222, 152), (164, 146, 145, 148), (280, 279, 256, 302), (415, 413, 418, 414), (213, 138, 139, 458), (77, 80, 75, 76), (449, 448, 239, 238), (131, 471, 133, 102), (148, 145, 161, 159), (458, 472, 203, 213), (137, 140, 85, 84), (95, 128, 441, 94), (223, 112, 92, 91), (83, 142, 119, 143), (146, 164, 160, 147), (439, 456, 440, 445), (73, 421, 74, 81), (163, 424, 72, 79), (80, 81, 74, 75), (76, 425, 78, 77), (449, 450, 447, 448), (112, 223, 113, 126), (67, 86, 66, 165), (468, 459, 134, 135), (523, 525, 524, 522), (128, 95, 219, 442), (142, 97, 96, 119), (440, 456, 452, 435), (336, 359, 396, 397), (177, 174, 175, 176), (169, 166, 167, 168), (167, 178, 168), (179, 169, 168), (166, 180, 167), (169, 181, 166), (171, 182, 172), (183, 173, 172), (170, 184, 171), (173, 185, 170), (175, 186, 176), (187, 177, 176), (174, 188, 175), (177, 189, 174), (190, 191, 109), (5, 11, 13, 14), (192, 109, 193), (111, 195, 109), (196, 197, 195), (192, 198, 109), (192, 199, 200), (16, 13, 11, 52), (131, 453, 454, 122), (150, 194, 156), (133, 132, 202), (138, 203, 205), (206, 111, 109), (192, 200, 198), (191, 206, 109), (198, 190, 109), (111, 196, 195), (197, 118, 195), (207, 123, 124), (201, 208, 209), (199, 210, 200), (211, 207, 124), (201, 209, 212), (195, 117, 109), (201, 212, 202), (204, 211, 124), (196, 90, 197), (138, 213, 203), (102, 133, 202), (214, 91, 101), (194, 192, 193, 156), (217, 216, 214), (214, 218, 113), (218, 219, 94), (217, 214, 220), (217, 221, 57), (222, 215, 152), (214, 113, 223), (217, 220, 221), (214, 223, 91), (214, 101, 220), (218, 94, 113), (218, 115, 219), (221, 62, 57), (214, 114, 218), (219, 95, 94), (236, 237, 231, 230), (410, 411, 409, 406), (430, 108, 99, 59), (464, 123, 207, 465), (141, 105, 104, 121), (533, 537, 531, 532), (387, 388, 389, 327), (244, 245, 304), (290, 271, 251, 252), (259, 246, 280, 255), (73, 71, 408, 421), (328, 389, 388, 323), (249, 254, 250), (241, 306, 263, 248), (279, 280, 246, 247), (303, 304, 306, 241), (307, 306, 304, 245), (267, 271, 291, 315), (256, 278, 244), (339, 366, 340, 372), (271, 267, 272, 251), (306, 307, 284, 263), (251, 272, 319, 318), (254, 294, 269, 316), (292, 243, 253, 277), (292, 295, 314, 242), (289, 268, 249), (255, 283, 260, 259), (257, 279, 247, 258), (263, 284, 261, 262), (266, 283, 281, 240), (267, 295, 273, 272), (255, 280, 302, 305), (305, 302, 244), (525, 527, 526, 524), (294, 268, 293, 269), (244, 278, 282), (295, 292, 277, 273), (300, 270, 298, 299), (299, 274, 296, 300), (252, 270, 293, 290), (275, 301, 253, 276), (36, 37, 52, 53), (279, 257, 278, 256), (315, 291, 249), (368, 342, 338, 364), (283, 255, 305, 281), (249, 268, 294), (36, 53, 35, 26), (301, 321, 277, 253), (266, 241, 248, 265), (362, 341, 324, 325), (270, 252, 317, 298), (288, 312, 265, 248), (302, 256, 244), (86, 67, 87, 98), (303, 240, 244), (240, 281, 244), (244, 304, 303), (281, 305, 244), (330, 379, 351, 337), (244, 282, 245), (297, 316, 296, 276), (243, 297, 276, 253), (247, 246, 309, 308), (252, 251, 318, 317), (287, 258, 285, 286), (383, 355, 381, 384), (273, 277, 321, 320), (291, 289, 249), (162, 218, 114, 461), (313, 242, 249), (242, 314, 249), (249, 250, 313), (314, 315, 249), (519, 521, 520, 518), (249, 294, 254), (241, 266, 240, 303), (269, 293, 270, 300), (307, 264, 287, 284), (258, 287, 264, 257), (258, 247, 308, 285), (340, 325, 390, 370), (246, 259, 310, 309), (259, 260, 311, 310), (356, 385, 335, 357), (242, 313, 243, 292), (327, 365, 386, 387), (322, 323, 388), (328, 339, 372, 369), (336, 398, 357, 335), (397, 331, 398, 336), (337, 398, 331, 330), (329, 330, 331), (316, 269, 300, 296), (265, 260, 283, 266), (313, 250, 297, 243), (295, 267, 315, 314), (349, 375, 395, 376), (361, 360, 322), (343, 324, 341, 342), (423, 413, 415, 417), (351, 378, 352, 384), (357, 381, 355, 356), (359, 380, 377, 396), (389, 328, 369, 347), (442, 219, 115, 116), (350, 374, 329), (353, 332, 375, 349), (325, 340, 366, 362), (342, 368, 344, 343), (385, 403, 358, 335), (365, 368, 364, 386), (365, 327, 326, 348), (334, 378, 374, 350), (338, 363, 322), (323, 367, 339, 328), (282, 278, 257, 264), (322, 360, 367), (343, 344, 393, 392), (344, 348, 394, 393), (337, 351, 384, 381), (353, 354, 402, 401), (347, 369, 345, 346), (190, 198, 158, 88), (376, 395, 329), (245, 282, 264, 307), (329, 374, 379), (368, 365, 348, 344), (372, 340, 370, 371), (354, 358, 403, 402), (346, 373, 326, 347), (276, 296, 274, 275), (363, 361, 322), (375, 334, 350, 395), (387, 386, 322), (386, 364, 322), (322, 388, 387), (364, 338, 322), (378, 351, 379, 374), (322, 367, 323), (333, 352, 378, 334), (358, 354, 380, 359), (349, 380, 354, 353), (324, 343, 392, 391), (260, 265, 312, 311), (352, 333, 399, 382), (272, 273, 320, 319), (21, 39, 33, 17), (395, 350, 329), (191, 190, 88, 89), (397, 396, 329), (396, 377, 329), (329, 331, 397), (377, 376, 329), (367, 360, 366, 339), (329, 379, 330), (380, 349, 376, 377), (359, 336, 335, 358), (334, 375, 332, 333), (398, 337, 381, 357), (332, 353, 401, 400), (325, 324, 391, 390), (373, 394, 348, 326), (384, 352, 382, 383), (371, 345, 369, 372), (362, 366, 360, 361), (412, 409, 411, 407), (121, 144, 68, 141), (64, 468, 135, 65), (143, 137, 84, 83), (139, 125, 455, 110), (342, 341, 363, 338), (469, 211, 204, 110), (416, 417, 415), (123, 464, 455, 124), (42, 15, 40, 41), (444, 129, 90, 196), (76, 75, 74), (421, 408, 74), (419, 422, 420), (341, 362, 361, 363), (414, 418, 419, 420), (408, 424, 163), (163, 425, 76), (58, 432, 151, 427), (327, 389, 347, 326), (117, 195, 451, 460), (151, 89, 88), (153, 93, 92), (16, 52, 37, 54), (428, 154, 153, 112), (201, 155, 122, 454), (107, 104, 105, 106), (441, 442, 428), (60, 443, 444), (461, 114, 214, 428), (271, 290, 289, 291), (173, 170, 171, 172), (442, 162, 428), (60, 451, 443), (221, 100, 61, 62), (16, 54, 34, 13), (132, 155, 201, 202), (438, 446, 436, 437), (457, 131, 122), (458, 139, 110), (112, 126, 428), (60, 127, 429), (67, 459, 64), (153, 157, 93), (151, 88, 158), (126, 441, 428), (60, 444, 127), (153, 100, 157), (151, 158, 427), (60, 460, 451), (162, 461, 428), (462, 463, 454), (455, 464, 465), (153, 92, 112), (151, 429, 89), (455, 465, 110), (453, 462, 454), (426, 61, 100), (427, 466, 58), (442, 116, 162), (451, 467, 443), (67, 165, 459), (459, 468, 64), (465, 469, 110), (453, 470, 462), (441, 128, 442), (443, 129, 444), (457, 471, 131), (472, 458, 110), (495, 506, 499, 498), (476, 477, 478), (479, 480, 475), (481, 482, 483), (493, 507, 481, 480), (507, 491, 482, 481), (491, 501, 500, 508), (514, 511, 495, 484), (484, 495, 496), (497, 498, 499), (490, 476, 513, 504), (500, 501, 502), (503, 483, 482), (474, 479, 475, 473), (514, 494, 511), (505, 512, 509, 504), (499, 505, 497), (504, 497, 505), (492, 501, 507), (485, 496, 478, 477), (480, 479, 493), (473, 506, 474), (496, 498, 513, 478), (498, 496, 495), (473, 512, 505, 499), (488, 508, 489), (493, 479, 494, 492), (510, 488, 489, 490), (486, 485, 502), (486, 502, 501), (509, 512, 487), (475, 487, 512), (512, 473, 475), (509, 487, 503, 510), (478, 513, 476), (514, 492, 494), (494, 474, 506, 511), (491, 507, 501), (483, 480, 481), (510, 503, 482, 488), (506, 473, 499), (487, 475, 480, 483), (500, 489, 508), (489, 500, 477, 476), (510, 504, 509), (510, 490, 504), (502, 477, 500), (477, 502, 485), (492, 507, 493), (494, 479, 474), (511, 506, 495), (484, 496, 485), (491, 508, 482), (488, 482, 508), (514, 484, 485, 486), (503, 487, 483), (498, 497, 513), (504, 513, 497), (490, 489, 476), (521, 523, 522, 520), (76, 74, 408, 163), (516, 519, 518, 517), (290, 293, 268, 289), (529, 515, 530, 528), (527, 529, 528, 526), (316, 297, 250, 254), (517, 530, 515, 516), (62, 61, 426, 57), (94, 441, 126, 113), (125, 139, 138, 205)])
me_frenzy.polygons.foreach_set('use_smooth', [True] * 527)
me_frenzy.polygons.foreach_set('material_index', [2, 1, 5, 1, 1, 1, 1, 1, 1, 3, 10, 3, 1, 3, 1, 1, 1, 3, 12, 1, 3, 3, 3, 3, 3, 9, 3, 3, 3, 3, 3, 3, 3, 3, 3, 1, 3, 8, 8, 3, 3, 11, 3, 4, 3, 3, 3, 3, 3, 3, 3, 3, 3, 3, 3, 3, 3, 3, 3, 3, 3, 3, 3, 3, 3, 7, 3, 3, 11, 3, 3, 10, 3, 1, 3, 3, 3, 10, 3, 3, 3, 3, 3, 3, 3, 3, 3, 11, 10, 10, 3, 3, 3, 3, 3, 3, 3, 3, 3, 6, 3, 3, 11, 3, 7, 3, 3, 3, 10, 3, 7, 7, 3, 14, 3, 3, 3, 3, 10, 11, 0, 3, 3, 3, 3, 3, 3, 3, 3, 3, 3, 3, 3, 3, 8, 10, 3, 3, 11, 3, 3, 3, 3, 3, 3, 3, 3, 11, 3, 3, 3, 3, 11, 3, 3, 3, 13, 3, 3, 11, 9, 4, 4, 4, 4, 4, 4, 4, 4, 4, 4, 4, 4, 4, 4, 4, 1, 4, 4, 4, 4, 4, 1, 11, 4, 4, 4, 4, 4, 4, 4, 4, 4, 4, 4, 4, 4, 4, 4, 4, 4, 4, 4, 4, 5, 4, 5, 5, 5, 5, 5, 5, 5, 5, 5, 5, 5, 5, 5, 5, 5, 7, 10, 3, 3, 3, 14, 9, 8, 8, 8, 3, 9, 8, 8, 8, 8, 8, 8, 8, 9, 8, 8, 8, 8, 8, 8, 8, 8, 8, 8, 8, 8, 8, 8, 13, 8, 8, 8, 8, 8, 8, 8, 3, 8, 8, 9, 8, 8, 3, 8, 8, 9, 8, 8, 8, 3, 8, 8, 8, 8, 9, 8, 8, 8, 8, 8, 8, 9, 8, 8, 3, 8, 8, 8, 8, 13, 8, 8, 8, 8, 8, 8, 9, 8, 8, 9, 8, 9, 9, 9, 9, 9, 9, 9, 8, 8, 8, 8, 9, 9, 9, 10, 9, 9, 9, 9, 3, 9, 9, 9, 9, 9, 9, 9, 9, 9, 9, 8, 9, 9, 9, 9, 9, 9, 3, 9, 8, 9, 9, 9, 9, 9, 8, 9, 9, 9, 9, 9, 9, 9, 9, 9, 9, 9, 9, 8, 9, 8, 3, 9, 3, 9, 9, 9, 9, 9, 9, 9, 9, 9, 9, 9, 9, 9, 9, 9, 9, 10, 3, 3, 3, 11, 9, 3, 10, 3, 3, 3, 10, 10, 10, 9, 10, 10, 10, 11, 9, 3, 11, 11, 3, 11, 3, 3, 11, 11, 3, 8, 4, 11, 11, 3, 3, 4, 11, 11, 11, 11, 11, 11, 11, 11, 11, 11, 11, 11, 11, 11, 11, 11, 11, 11, 11, 11, 11, 11, 11, 11, 11, 11, 11, 11, 11, 11, 11, 11, 12, 12, 12, 12, 12, 12, 12, 12, 12, 12, 12, 12, 12, 12, 12, 12, 12, 12, 12, 12, 12, 12, 12, 12, 12, 12, 12, 12, 12, 12, 12, 12, 12, 12, 12, 12, 12, 12, 12, 12, 12, 12, 12, 12, 12, 12, 12, 12, 12, 12, 12, 12, 12, 12, 12, 12, 12, 12, 12, 13, 10, 13, 8, 13, 13, 8, 13, 3, 3, 3])
_uv = me_frenzy.uv_layers.new(name='UVMap')
_uv.uv.foreach_set('vector', [0.0, 0.0, 1.0, 0.0, 1.0, 1.0, 0.0, 1.0, 0.7247, 0.7244, 0.7247, 0.9488, 0.5002, 0.9488, 0.5002, 0.7244, 0.05774, 0.9427, 0.05774, 0.9123, 0.08588, 0.915, 0.08588, 0.9427, 0.5002, 0.2755, 0.5002, 0.05109, 0.7247, 0.05109, 0.7247, 0.2755, 0.5002, 0.7244, 0.5002, 0.4999, 0.7247, 0.4999, 0.7247, 0.7244, 0.5002, 0.2755, 0.5002, 0.4999, 0.2756, 0.4999, 0.2756, 0.2755, 0.9493, 0.4999, 0.9493, 0.7244, 0.7247, 0.7244, 0.7247, 0.4999, 0.7247, 0.9488, 0.7247, 0.7244, 0.9493, 0.7244, 0.9493, 0.9488, 0.05102, 0.4999, 0.05102, 0.2755, 0.2756, 0.2755, 0.2756, 0.4999, 1.0, 0.5, 1.0, 0.7499, 1.0, 0.7499, 1.0, 0.5, 0.8448, 0.7951, 0.8376, 0.7951, 0.8376, 0.7894, 0.8448, 0.7894, 6.1e-05, 0.25, 6.1e-05, 0.5, 6.1e-05, 0.5, 6.1e-05, 0.25, 0.05102, 0.7244, 0.05102, 0.4999, 0.2756, 0.4999, 0.2756, 0.7244, 0.5, 0.0, 0.75, 0.0, 0.75, 0.0, 0.5, 0.0, 0.5002, 0.05109, 0.5002, 0.2755, 0.2756, 0.2755, 0.2756, 0.05109, 0.5002, 0.7244, 0.5002, 0.9488, 0.2756, 0.9488, 0.2756, 0.7244, 0.5002, 0.4999, 0.5002, 0.7244, 0.2756, 0.7244, 0.2756, 0.4999, 0.01337, 1.0, 0.01337, 0.0, 0.9866, 0.0, 0.9866, 1.0, 0.3, 0.0, 0.4, 0.1762, 0.3, 0.3238, 0.2, 0.1762, 0.05102, 0.2755, 0.05102, 0.05109, 0.2756, 0.05109, 0.2756, 0.2755, 6.1e-05, 0.5, 6.1e-05, 0.9999, 6.1e-05, 0.9999, 1.0, 0.5, 1.0, 0.5, 1.0, 0.25, 1.0, 0.25, 6.1e-05, 0.7499, 6.1e-05, 0.7499, 6.1e-05, 0.5, 6.1e-05, 0.5, 1.0, 0.0, 0.75, 0.0, 0.5, 0.0, 6.1e-05, 0.5, 6.1e-05, 0.7499, 6.1e-05, 0.9999, 0.55, 0.3333, 0.45, 0.3333, 0.45, 0.0, 0.55, 0.0, 6.1e-05, 0.9999, 0.25, 0.9999, 0.5, 0.9999, 0.5, 0.0, 0.25, 0.0, 6.1e-05, 0.0, 6.1e-05, 0.25, 6.1e-05, 0.0, 6.1e-05, 0.0, 6.1e-05, 0.25, 1.0, 0.0, 0.75, 0.0, 0.75, 0.0, 1.0, 0.0, 6.1e-05, 0.0, 6.1e-05, 0.25, 6.1e-05, 0.5, 1.0, 0.5, 1.0, 0.25, 1.0, 0.0, 0.75, 0.9999, 0.75, 0.9999, 1.0, 0.9999, 1.0, 0.9999, 6.1e-05, 0.9999, 6.1e-05, 0.9999, 0.25, 0.9999, 0.25, 0.0, 0.25, 0.0, 6.1e-05, 0.0, 6.1e-05, 0.0, 0.2756, 0.7244, 0.2756, 0.9488, 0.05102, 0.9488, 0.05102, 0.7244, 6.1e-05, 0.9999, 0.5, 0.9999, 0.5, 0.9999, 0.75, 0.0, 0.85, 0.0, 0.85, 0.3333, 0.75, 0.3333, -0.04999, 0.0, 0.04999, 0.0, 0.04999, 0.3333, -0.04999, 0.3333, 1.0, 0.9999, 1.0, 0.7499, 1.0, 0.5, 0.06702, 0.25, 0.5, 1.0, 0.933, 0.25, 0.5, 0.0, 0.9262, 0.1131, 0.9349, 0.1161, 0.9349, 0.1958, 0.8782, 0.1829, 1.0, 0.0, 1.0, 0.0, 1.0, 0.25, 1.0, 0.25, 0.9697, 0.000305, 0.9434, 0.00061, 0.9554, 0.0213, 0.9719, 0.0166, 6.1e-05, 0.5, 6.1e-05, 0.5, 6.1e-05, 0.7499, 6.1e-05, 0.0, 6.1e-05, 0.5, 6.1e-05, 0.5, 6.1e-05, 0.0, 6.1e-05, 0.0, 6.1e-05, 0.25, 0.5, 0.0, 6.1e-05, 0.0, 6.1e-05, 0.0, 0.5, 0.9999, 0.75, 0.9999, 1.0, 0.9999, 0.5, 0.9999, 0.5, 0.9999, 0.75, 0.9999, 0.5, 0.0, 0.5, 0.0, 0.25, 0.0, 1.0, 0.0, 0.5, 0.0, 0.5, 0.0, 0.5, 0.9999, 1.0, 0.9999, 1.0, 0.9999, 1.0, 0.9999, 1.0, 0.9999, 1.0, 0.7499, 1.0, 0.9999, 1.0, 0.5, 1.0, 0.5, 1.0, 0.5, 1.0, 0.5, 1.0, 0.25, 1.0, 0.0, 1.0, 0.0, 0.75, 0.0, 1.0, 0.5, 1.0, 0.0, 1.0, 0.0, 0.000549, 0.5505, 0.000549, 0.5505, 0.000549, 0.000488, 0.000549, 0.000488, 0.000549, 0.5505, 0.000549, 0.5505, 0.1212, 0.5664, 0.1592, 0.5756, 0.1592, 0.5756, 0.1212, 0.5664, 0.9995, 0.3816, 0.9995, 0.03455, 0.9995, 0.9481, 0.9995, 0.9481, 0.9995, 0.03455, 0.9995, 0.3816, 0.000549, 0.3816, 0.000549, 0.5505, 0.000549, 0.000488, 0.000549, 0.000488, 0.000549, 0.5505, 0.000549, 0.3816, 0.0, 0.0, 1.0, 0.0, 1.0, 0.9906, 0.0, 0.9906, 0.0, 0.0, 1.0, 0.0, 1.0, 1.0, 0.0, 1.0, 0.9995, 0.03455, 0.9995, 0.03455, 0.8958, 0.000488, 0.8958, 0.000488, 0.87, 0.1744, 0.8716, 0.1744, 0.8715, 0.1763, 0.87, 0.1763, 0.5, 0.0, 0.933, 0.25, 0.933, 0.75, 0.06702, 0.75, 0.5, 1.0, 0.06702, 0.75, 0.933, 0.75, 0.8622, 0.9064, 0.1489, 0.9064, 0.1489, 0.7546, 0.8622, 0.7546, 2.815, 4.365, 3.494, 3.782, 3.494, 3.782, 2.815, 4.365, 0.7247, 0.2755, 0.7247, 0.4999, 0.5002, 0.4999, 0.5002, 0.2755, 0.0, 0.01306, 1.0, 0.01306, 1.0, 0.9869, 0.0, 0.9869, 0.5, 0.0, 0.933, 0.25, 0.933, 0.75, 0.06702, 0.75, 0.933, 0.25, 0.5, 0.0, 0.06702, 0.25, 0.5, 1.0, 0.1972, 0.8761, 0.1978, 0.8761, 0.1978, 0.8791, 0.1972, 0.8791, -23.37, -6.462, -23.37, -6.462, 0.7667, -6.656, 0.7667, -6.656, 3.494, 3.782, 3.494, 3.782, 3.591, 2.715, 3.591, 2.715, 0.000549, 0.5505, 0.006958, 0.5552, 0.006958, 0.5552, 0.000549, 0.5505, 0.5, 1.0, 0.06702, 0.75, 0.933, 0.75, 0.5833, 0.0, 0.75, 0.0, 0.75, 1.0, 0.5833, 1.0, 3.591, 2.715, 3.494, 3.782, 3.494, 3.782, 3.591, 2.715, 0.8872, 0.1133, 0.853, 0.1133, 0.853, 0.08606, 0.8872, 0.08606, 0.06702, 0.75, 0.06702, 0.25, 0.5, 0.0, 0.275, 0.8287, 0.3079, 0.8178, 0.3079, 0.8178, 0.275, 0.8287, 0.8837, 0.1421, 0.8527, 0.1421, 0.8527, 0.1421, 0.8837, 0.1421, 0.1946, 0.8761, 0.1953, 0.8761, 0.1953, 0.8791, 0.1946, 0.8791, 0.1959, 0.8761, 0.1965, 0.8761, 0.1965, 0.8791, 0.1959, 0.8791, 0.9995, 0.9481, 0.9995, 0.9481, 0.9995, 0.3816, -23.37, -6.462, -23.37, -6.462, -22.24, 5.807, -22.24, 5.807, 0.9995, 0.9481, 0.9995, 0.3816, 0.9995, 0.9481, 0.002197, 0.9971, 0.002197, 0.9971, 0.000488, 0.9904, 0.000488, 0.9904, -12.78, 7.556, -22.24, 5.807, -22.24, 5.807, -12.78, 7.556, 0.1818, 0.5903, 0.1818, 0.5903, 0.317, 0.78, 0.317, 0.78, 0.1592, 0.5756, 0.1592, 0.5756, 0.1818, 0.5903, 0.1818, 0.5903, 0.000488, 0.9904, 0.07184, 0.8743, 0.07184, 0.8743, 0.000488, 0.9904, 0.07184, 0.8743, 0.08087, 0.8641, 0.08087, 0.8641, 0.07184, 0.8743, 1.0, 1.0, 0.0, 1.0, 0.0, 0.0, 1.0, 0.0, -12.29, 7.55, -12.29, 7.55, 2.815, 4.365, 2.815, 4.365, 0.06702, 0.25, 0.06702, 0.75, 0.5, 1.0, 0.9262, 0.1131, 0.8514, 0.1131, 0.8514, 0.1611, 0.8615, 0.1625, 0.1592, 0.5756, 0.1592, 0.5756, 0.1212, 0.5664, 0.1212, 0.5664, 1.0, 0.0, 0.0, 0.0, 0.0, 0.0, 1.0, 0.0, 0.000488, 0.9904, 0.002197, 0.9971, 0.002197, 0.9971, 0.000488, 0.9904, 0.06702, 0.25, 0.06702, 0.75, 0.5, 1.0, 0.0, 0.0, 1.0, 0.0, 1.0, 0.0, 0.0, 0.0, 0.1959, 0.8791, 0.1953, 0.8791, 0.1953, 0.8761, 0.1959, 0.8761, 0.8907, 0.1066, 0.8915, 0.1127, 0.8915, 0.1127, 0.8907, 0.113, 0.0, 1.0, 0.0, 1.0, 1.0, 1.0, 1.0, 1.0, 0.0, 1.0, 0.0, 0.9906, 1.0, 0.9906, 1.0, 1.0, 3.591, 2.715, 1.737, -5.879, 1.737, -5.879, 3.591, 2.715, 0.2824, 0.0, 1.0, 0.0, 1.0, 1.0, 0.2824, 1.0, 0.3221, 0.8, 0.3079, 0.8178, 0.3079, 0.8178, 0.3221, 0.8, 0.933, 0.75, 0.933, 0.25, 0.5, 1.0, 0.933, 0.75, 0.933, 0.25, 0.5, 1.0, 0.06702, 0.75, 0.06702, 0.25, 0.5, 0.0, 0.8448, 0.7951, 0.8376, 0.7951, 0.8376, 0.7894, 0.8448, 0.7894, 0.8527, 0.1421, 0.8837, 0.1421, 0.8837, 0.1421, 0.8527, 0.1421, 1.0, 1.0, 0.0, 1.0, 0.0, 0.0, 1.0, 0.0, 0.006958, 0.5552, 0.1212, 0.5664, 0.1212, 0.5664, 0.006958, 0.5552, 0.000549, 0.000488, 0.000549, 0.3816, 0.000549, 0.000488, 0.7667, -6.656, 1.737, -5.879, 1.737, -5.879, 0.7667, -6.656, 0.8958, 0.000488, 0.9995, 0.03455, 0.9995, 0.03455, 0.8958, 0.000488, 0.000549, 0.000488, 0.000549, 0.000488, 0.000549, 0.3816, 0.9995, 0.03455, 0.9995, 0.03455, 0.9995, 0.9481, 0.9995, 0.9481, 0.9995, 0.03455, 0.9995, 0.03455, 0.9995, 0.9481, 0.01215, 0.9995, 0.01215, 0.9995, 0.9995, 0.9481, 2.815, 4.365, -12.29, 7.55, -12.29, 7.55, 2.815, 4.365, 0.000549, 0.000488, 0.000549, 0.000488, 0.8958, 0.000488, 0.8958, 0.000488, 0.317, 0.78, 0.3221, 0.8, 0.3221, 0.8, 0.317, 0.78, 0.000549, 0.000488, 0.8958, 0.000488, 0.8958, 0.000488, 0.000549, 0.000488, 0.0, 0.0, 1.0, 0.0, 1.0, 1.0, 0.0, 1.0, 0.45, 0.6667, 0.55, 0.6667, 0.55, 1.0, 0.45, 1.0, 0.1965, 0.8761, 0.1972, 0.8761, 0.1972, 0.8791, 0.1965, 0.8791, -12.78, 7.556, -22.24, 5.807, -22.24, 5.807, -12.78, 7.556, 0.9866, 1.0, 0.01337, 1.0, 0.01337, 0.0, 0.9866, 0.0, 0.7923, 0.2083, 0.8738, 0.2083, 0.8738, 0.2083, 0.7923, 0.2083, -12.29, 7.55, -12.78, 7.556, -12.78, 7.556, -12.29, 7.55, 1.0, 1.0, 0.0, 1.0, 0.0, 0.0, 1.0, 0.0, -12.78, 7.556, -12.29, 7.55, -12.29, 7.55, -12.78, 7.556, 0.25, 1.0, 0.08331, 1.0, 0.08331, 0.0, 0.25, 0.0, 0.08087, 0.8641, 0.08087, 0.8641, 0.275, 0.8287, 0.275, 0.8287, 0.3221, 0.8, 0.3221, 0.8, 0.317, 0.78, 0.317, 0.78, 0.4167, 0.0, 0.5833, 0.0, 0.5833, 1.0, 0.4167, 1.0, 1.0, 1.0, 0.0, 1.0, 0.0, 0.0, 1.0, 0.0, 0.9995, 0.003601, 0.9995, 0.9982, 0.000488, 0.9982, 0.000488, 0.003601, 0.0, 0.01306, 1.0, 0.01306, 1.0, 0.9869, 0.0, 0.9869, 1.0, 0.01306, 0.01337, 0.0, 0.01337, 1.0, 1.0, 0.01306, 0.01337, 1.0, 0.0, 0.9869, 0.0, 0.9869, 0.01337, 0.0, 0.9866, 0.0, 1.0, 0.9869, 1.0, 0.9869, 0.9866, 1.0, 0.7923, 0.2083, 0.7923, 0.2083, 0.8738, 0.2083, 0.8738, 0.2083, 0.3221, 0.8, 0.3221, 0.8, 0.3079, 0.8178, 0.3079, 0.8178, 0.853, 0.08606, 0.8915, 0.08606, 0.8915, 0.1127, 0.853, 0.1127, 0.889, 0.09235, 0.8907, 0.1066, 0.8907, 0.113, 0.889, 0.1132, -16.42, 14.1, -14.93, 14.1, -14.93, -14.1, -16.42, -14.1, 0.08087, 0.8641, 0.08087, 0.8641, 0.07184, 0.8743, 0.07184, 0.8743, 0.5833, 0.0, 0.75, 0.0, 0.75, 1.0, 0.5833, 1.0, 0.1468, -0.0141, 0.156, -0.0141, 0.156, -0.0141, 0.1468, -0.0141, 0.04999, 0.6667, 0.15, 0.6667, 0.15, 1.0, 0.04999, 1.0, 0.6683, 0.4144, 0.6548, 0.4102, 0.661, 0.4001, 0.6745, 0.4042, 0.6683, 0.4144, 0.6548, 0.4102, 0.661, 0.4001, 0.6745, 0.4042, 0.661, 0.4001, 0.6683, 0.4, 0.6745, 0.4042, 0.6745, 0.4099, 0.6683, 0.4144, 0.6745, 0.4042, 0.6548, 0.4102, 0.6548, 0.4046, 0.661, 0.4001, 0.6683, 0.4144, 0.661, 0.4145, 0.6548, 0.4102, 0.661, 0.4001, 0.6683, 0.4, 0.6745, 0.4042, 0.6745, 0.4099, 0.6683, 0.4144, 0.6745, 0.4042, 0.6548, 0.4102, 0.6548, 0.4046, 0.661, 0.4001, 0.6683, 0.4144, 0.661, 0.4145, 0.6548, 0.4102, 0.661, 0.4001, 0.6683, 0.4, 0.6745, 0.4042, 0.6745, 0.4099, 0.6683, 0.4144, 0.6745, 0.4042, 0.6548, 0.4102, 0.6548, 0.4046, 0.661, 0.4001, 0.6683, 0.4144, 0.661, 0.4145, 0.6548, 0.4102, 0.8204, 0.3373, 0.6852, 0.6444, 0.002625, 0.9163, 0.7247, 0.4999, 0.7247, 0.2755, 0.9493, 0.2755, 0.9493, 0.4999, 1.002, -0.000183, 0.002625, 0.9163, 0.002625, -0.000183, 0.6943, 0.7056, 0.9999, 0.9957, 0.002625, 0.9163, 0.7271, 0.7233, 0.9303, 0.797, 0.9999, 0.9957, 1.002, -0.000183, 0.843, 0.3137, 0.002625, 0.9163, 1.002, -0.000183, 1.002, 0.2731, 0.8809, 0.2988, 0.9493, 0.05109, 0.9493, 0.2755, 0.7247, 0.2755, 0.7247, 0.05109, 0.8227, 0.2338, 0.8969, 0.205, 0.8868, 0.1053, 0.7683, 0.1071, 0.08295, 0.9123, 0.05774, 0.9123, 0.08588, 0.915, 0.9549, 0.0213, 0.9446, 0.01874, 0.9719, 0.0166, 0.9446, 0.01874, 0.9554, 0.0213, 0.9434, 0.00061, 0.68, 0.6767, 0.6943, 0.7056, 0.002625, 0.9163, 1.002, -0.000183, 0.8809, 0.2988, 0.843, 0.3137, 0.6852, 0.6444, 0.68, 0.6767, 0.002625, 0.9163, 0.843, 0.3137, 0.8204, 0.3373, 0.002625, 0.9163, 0.6943, 0.7056, 0.7271, 0.7233, 0.9999, 0.9957, 0.9303, 0.797, 1.002, 0.9848, 0.9999, 0.9957, 0.9727, 0.01416, 0.9707, 0.001465, 0.9697, 0.000305, 0.9697, 0.000305, 0.9707, 0.001465, 0.9727, 0.01416, 1.002, 0.2731, 0.9952, 0.2807, 0.8809, 0.2988, 0.9727, 0.01575, 0.9727, 0.01416, 0.9697, 0.000305, 0.9697, 0.000305, 0.9727, 0.01416, 0.9727, 0.01575, 0.9999, 0.9957, 0.99, 0.9995, 0.002625, 0.9163, 0.9697, 0.000305, 0.9727, 0.01575, 0.9719, 0.0166, 0.9719, 0.0166, 0.9727, 0.01575, 0.9697, 0.000305, 0.7271, 0.7233, 0.9213, 0.7804, 0.9303, 0.797, 0.9446, 0.01874, 0.9549, 0.0213, 0.9554, 0.0213, 0.9554, 0.0213, 0.9549, 0.0213, 0.9719, 0.0166, 0.002625, 0.9163, 0.6852, 0.6444, 0.8204, 0.3373, 0.05774, 0.9123, 0.05774, 0.9427, 0.08588, 0.9427, 0.08588, 0.915, 1.002, -0.000183, 0.002625, -0.000183, 0.002625, 0.9163, 0.002625, 0.9163, 0.9999, 0.9957, 0.6943, 0.7056, 0.9999, 0.9957, 0.9303, 0.797, 0.7271, 0.7233, 1.002, -0.000183, 0.002625, 0.9163, 0.843, 0.3137, 1.002, -0.000183, 0.8809, 0.2988, 1.002, 0.2731, 0.08295, 0.9123, 0.08588, 0.915, 0.05774, 0.9123, 0.002625, 0.9163, 0.6943, 0.7056, 0.68, 0.6767, 1.002, -0.000183, 0.843, 0.3137, 0.8809, 0.2988, 0.002625, 0.9163, 0.68, 0.6767, 0.6852, 0.6444, 0.002625, 0.9163, 0.8204, 0.3373, 0.843, 0.3137, 0.9999, 0.9957, 0.7271, 0.7233, 0.6943, 0.7056, 0.9999, 0.9957, 1.002, 0.9848, 0.9303, 0.797, 0.8809, 0.2988, 0.9952, 0.2807, 1.002, 0.2731, 0.002625, 0.9163, 0.99, 0.9995, 0.9999, 0.9957, 0.9303, 0.797, 0.9213, 0.7804, 0.7271, 0.7233, 0.0, 0.0, 1.0, 0.0, 1.0, 0.0, 0.0, 0.0, 0.8376, 0.7894, 0.8448, 0.7894, 0.8448, 0.7951, 0.8376, 0.7951, 0.0, 0.0, 1.0, 0.0, 1.0, 0.0, 0.0, 0.0, 1.737, -5.879, 1.737, -5.879, 3.591, 2.715, 3.591, 2.715, 0.25, 0.0, 0.4167, 0.0, 0.4167, 1.0, 0.25, 1.0, 0.0, 0.0, 0.2691, 0.0, 0.2691, 1.0, 0.0, 1.0, 0.04999, 1.0, -0.04999, 1.0, -0.04999, 0.6667, 0.04999, 0.6667, 0.6805, 1.0, 0.85, 1.0, 0.95, 1.0, 0.55, 0.6667, 0.45, 0.6667, 0.45, 0.3333, 0.55, 0.3333, 0.35, 0.3333, 0.45, 0.3333, 0.45, 0.6667, 0.35, 0.6667, 0.0, 0.01306, 0.9866, 1.0, 0.9866, 0.0, 0.0, 0.01306, 0.85, 0.6667, 0.95, 0.6667, 0.95, 1.0, 0.85, 1.0, 0.6805, 1.0, 0.85, 1.0, 0.95, 1.0, 0.04999, 0.6667, -0.04999, 0.6667, -0.04999, 0.3333, 0.04999, 0.3333, 0.55, 0.6667, 0.45, 0.6667, 0.45, 0.3333, 0.55, 0.3333, 0.04999, 1.0, -0.04999, 1.0, -0.04999, 0.6667, 0.04999, 0.6667, 0.85, 0.6667, 0.95, 0.6667, 0.95, 1.0, 0.85, 1.0, 0.35, 0.6667, 0.45, 0.6667, 0.45, 1.0, 0.35, 1.0, 0.09558, 1.0, 0.65, 1.0, 0.6805, 1.0, 0.75, 0.6667, 0.65, 0.6667, 0.65, 0.3333, 0.75, 0.3333, 0.45, 0.6667, 0.35, 0.6667, 0.35, 0.3333, 0.45, 0.3333, 0.95, 0.6667, 0.85, 0.6667, 0.85, 0.3333, 0.95, 0.3333, 0.45, 0.3333, 0.35, 0.3333, 0.35, 0.0, 0.45, 0.0, 0.85, 1.0, 0.75, 1.0, 0.75, 0.6667, 0.85, 0.6667, 0.15, 0.6667, 0.04999, 0.6667, 0.04999, 0.3333, 0.15, 0.3333, 0.15, 0.6667, 0.25, 0.6667, 0.25, 1.0, 0.15, 1.0, 0.09558, 1.0, 0.65, 1.0, 0.6805, 1.0, 0.35, 0.6667, 0.25, 0.6667, 0.25, 0.3333, 0.35, 0.3333, 0.65, 0.6667, 0.55, 0.6667, 0.55, 0.3333, 0.65, 0.3333, 0.95, 0.3333, 0.85, 0.3333, 0.85, 0.0, 0.95, 0.0, 0.15, 0.6667, 0.25, 0.6667, 0.25, 1.0, 0.15, 1.0, 0.35, 0.6667, 0.25, 0.6667, 0.25, 0.3333, 0.35, 0.3333, 0.35, 0.6667, 0.45, 0.6667, 0.45, 1.0, 0.35, 1.0, 0.2344, 1.0, 0.09631, 1.0, 0.6805, 1.0, -14.93, 14.1, -11.33, 14.1, -11.33, -14.1, -14.93, -14.1, 0.75, 1.0, 0.65, 1.0, 0.65, 0.6667, 0.75, 0.6667, 0.6805, 1.0, 0.65, 1.0, 0.75, 1.0, 0.25, 0.6667, 0.15, 0.6667, 0.15, 0.3333, 0.25, 0.3333, 0.75, 0.3333, 0.65, 0.3333, 0.65, 0.0, 0.75, 0.0, 0.75, 0.0, 0.85, 0.0, 0.85, 0.3333, 0.75, 0.3333, 0.55, 0.3333, 0.65, 0.3333, 0.65, 0.6667, 0.55, 0.6667, -0.04999, 0.0, 0.04999, 0.0, 0.04999, 0.3333, -0.04999, 0.3333, 0.5, 0.9999, 0.25, 0.9999, 0.25, 0.9999, 0.5, 0.9999, 0.55, 0.6667, 0.65, 0.6667, 0.65, 1.0, 0.55, 1.0, 0.2344, 1.0, 0.09631, 1.0, 0.6805, 1.0, 0.25, 0.6667, 0.35, 0.6667, 0.35, 1.0, 0.25, 1.0, 0.25, 0.6667, 0.35, 0.6667, 0.35, 1.0, 0.25, 1.0, 0.6805, 1.0, 0.65, 1.0, 0.75, 1.0, 0.5, 0.9999, 0.5, 0.9999, 0.75, 0.9999, 0.75, 0.9999, 0.04999, 0.0, 0.15, 0.0, 0.15, 0.3333, 0.04999, 0.3333, 0.15, 0.6667, 0.04999, 0.6667, 0.04999, 0.3333, 0.15, 0.3333, 0.55, 0.6667, 0.45, 0.6667, 0.45, 0.3333, 0.55, 0.3333, 0.65, 0.3333, 0.55, 0.3333, 0.55, 0.0, 0.65, 0.0, 0.04999, 0.0, 0.15, 0.0, 0.15, 0.3333, 0.04999, 0.3333, 0.09631, 1.0, 0.09558, 1.0, 0.6805, 1.0, 0.0, 1.0, 0.0, 0.0, 1.0, 0.0, 1.0, 1.0, 0.895, 1.0, 0.7158, 1.0, 0.6805, 1.0, 0.7158, 1.0, 0.4664, 1.0, 0.6805, 1.0, 0.6805, 1.0, 0.95, 1.0, 0.895, 1.0, 0.4664, 1.0, 0.2344, 1.0, 0.6805, 1.0, 0.85, 1.0, 0.75, 1.0, 0.75, 0.6667, 0.85, 0.6667, 0.6805, 1.0, 0.75, 1.0, 0.85, 1.0, 0.95, 0.6667, 0.85, 0.6667, 0.85, 0.3333, 0.95, 0.3333, 0.04999, 0.6667, -0.04999, 0.6667, -0.04999, 0.3333, 0.04999, 0.3333, 0.55, 0.3333, 0.45, 0.3333, 0.45, 0.0, 0.55, 0.0, 0.55, 0.3333, 0.45, 0.3333, 0.45, 0.0, 0.55, 0.0, 0.75, 0.3333, 0.65, 0.3333, 0.65, 0.0, 0.75, 0.0, 0.75, 0.0, 0.85, 0.0, 0.85, 0.3333, 0.75, 0.3333, 0.25, 0.3333, 0.15, 0.3333, 0.15, 0.0, 0.25, 0.0, 0.09631, 1.0, 0.09558, 1.0, 0.6805, 1.0, 0.002197, 0.9971, 0.002197, 0.9971, 0.01215, 0.9995, 0.01215, 0.9995, 0.895, 1.0, 0.7158, 1.0, 0.6805, 1.0, 0.7158, 1.0, 0.4664, 1.0, 0.6805, 1.0, 0.6805, 1.0, 0.95, 1.0, 0.895, 1.0, 0.4664, 1.0, 0.2344, 1.0, 0.6805, 1.0, -11.33, 14.1, -14.93, 14.1, -14.93, -14.1, -11.33, -14.1, 0.6805, 1.0, 0.75, 1.0, 0.85, 1.0, 0.04999, 0.6667, 0.15, 0.6667, 0.15, 1.0, 0.04999, 1.0, 0.75, 0.6667, 0.65, 0.6667, 0.65, 0.3333, 0.75, 0.3333, 0.85, 0.6667, 0.75, 0.6667, 0.75, 0.3333, 0.85, 0.3333, 0.65, 0.3333, 0.75, 0.3333, 0.75, 0.6667, 0.65, 0.6667, 0.65, 0.3333, 0.55, 0.3333, 0.55, 0.0, 0.65, 0.0, 0.65, 0.3333, 0.55, 0.3333, 0.55, 0.0, 0.65, 0.0, 0.45, 0.3333, 0.35, 0.3333, 0.35, 0.0, 0.45, 0.0, 0.35, 0.3333, 0.25, 0.3333, 0.25, 0.0, 0.35, 0.0, -0.04999, 0.0, 0.04999, 0.0, 0.04999, 0.3333, -0.04999, 0.3333, 0.15, 1.0, 0.04999, 1.0, 0.04999, 0.6667, 0.15, 0.6667, 0.04999, 0.6667, 0.15, 0.6667, 0.15, 1.0, 0.04999, 1.0, 0.6805, 1.0, 0.85, 1.0, 0.95, 1.0, 0.85, 0.6667, 0.75, 0.6667, 0.75, 0.3333, 0.85, 0.3333, 0.04999, 0.6667, -0.04999, 0.6667, -0.04999, 0.3333, 0.04999, 0.3333, 0.04999, 1.0, -0.04999, 1.0, -0.04999, 0.6667, 0.04999, 0.6667, 0.85, 0.6667, 0.95, 0.6667, 0.95, 1.0, 0.85, 1.0, 0.6805, 1.0, 0.85, 1.0, 0.95, 1.0, 0.85, 0.6667, 0.75, 0.6667, 0.75, 0.3333, 0.85, 0.3333, 0.15, 0.3333, 0.25, 0.3333, 0.25, 0.6667, 0.15, 0.6667, 0.04999, 1.0, -0.04999, 1.0, -0.04999, 0.6667, 0.04999, 0.6667, 0.25, 0.6667, 0.35, 0.6667, 0.35, 1.0, 0.25, 1.0, 0.35, 0.6667, 0.45, 0.6667, 0.45, 1.0, 0.35, 1.0, 0.09558, 1.0, 0.65, 1.0, 0.6805, 1.0, 0.35, 0.3333, 0.45, 0.3333, 0.45, 0.6667, 0.35, 0.6667, 0.1948, 0.8764, 0.1943, 0.8781, 0.1957, 0.8791, 0.1967, 0.8764, 0.75, 0.6667, 0.65, 0.6667, 0.65, 0.3333, 0.75, 0.3333, 0.95, 0.3333, 0.85, 0.3333, 0.85, 0.0, 0.95, 0.0, 0.15, 0.6667, 0.25, 0.6667, 0.25, 1.0, 0.15, 1.0, 0.95, 0.6667, 0.85, 0.6667, 0.85, 0.3333, 0.95, 0.3333, 0.07184, 0.8743, 0.07184, 0.8743, 0.000488, 0.9904, 0.000488, 0.9904, 0.09558, 1.0, 0.65, 1.0, 0.6805, 1.0, 0.35, 0.3333, 0.45, 0.3333, 0.45, 0.6667, 0.35, 0.6667, 0.55, 0.3333, 0.65, 0.3333, 0.65, 0.6667, 0.55, 0.6667, 0.35, 0.6667, 0.25, 0.6667, 0.25, 0.3333, 0.35, 0.3333, 0.04999, 0.0, 0.15, 0.0, 0.15, 0.3333, 0.04999, 0.3333, 0.15, 0.6667, 0.25, 0.6667, 0.25, 1.0, 0.15, 1.0, 0.15, 0.6667, 0.04999, 0.6667, 0.04999, 0.3333, 0.15, 0.3333, 0.55, 0.6667, 0.65, 0.6667, 0.65, 1.0, 0.55, 1.0, 0.2344, 1.0, 0.09631, 1.0, 0.6805, 1.0, 0.85, 1.0, 0.75, 1.0, 0.75, 0.6667, 0.85, 0.6667, 0.75, 1.0, 0.65, 1.0, 0.65, 0.6667, 0.75, 0.6667, 0.6805, 1.0, 0.65, 1.0, 0.75, 1.0, 0.35, 0.3333, 0.25, 0.3333, 0.25, 0.0, 0.35, 0.0, 0.25, 0.3333, 0.15, 0.3333, 0.15, 0.0, 0.25, 0.0, 0.85, 0.6667, 0.75, 0.6667, 0.75, 0.3333, 0.85, 0.3333, 0.35, 0.3333, 0.25, 0.3333, 0.25, 0.0, 0.35, 0.0, 0.95, 0.3333, 0.85, 0.3333, 0.85, 0.0, 0.95, 0.0, 0.1818, 0.5903, 0.1592, 0.5756, 0.1592, 0.5756, 0.1818, 0.5903, 0.2344, 1.0, 0.09631, 1.0, 0.6805, 1.0, 0.85, 1.0, 0.75, 1.0, 0.75, 0.6667, 0.85, 0.6667, 0.6805, 1.0, 0.65, 1.0, 0.75, 1.0, 0.25, 0.6667, 0.15, 0.6667, 0.15, 0.3333, 0.25, 0.3333, 0.75, 0.3333, 0.65, 0.3333, 0.65, 0.0, 0.75, 0.0, 0.25, 0.3333, 0.15, 0.3333, 0.15, 0.0, 0.25, 0.0, -0.04999, 0.0, 0.04999, 0.0, 0.04999, 0.3333, -0.04999, 0.3333, 0.95, 0.3333, 0.85, 0.3333, 0.85, 0.0, 0.95, 0.0, 0.09631, 1.0, 0.09558, 1.0, 0.6805, 1.0, 0.45, 0.6667, 0.55, 0.6667, 0.55, 1.0, 0.45, 1.0, 0.895, 1.0, 0.7158, 1.0, 0.6805, 1.0, 0.7158, 1.0, 0.4664, 1.0, 0.6805, 1.0, 0.6805, 1.0, 0.95, 1.0, 0.895, 1.0, 0.4664, 1.0, 0.2344, 1.0, 0.6805, 1.0, 0.65, 0.6667, 0.75, 0.6667, 0.75, 1.0, 0.65, 1.0, 0.6805, 1.0, 0.75, 1.0, 0.85, 1.0, 0.55, 0.3333, 0.65, 0.3333, 0.65, 0.6667, 0.55, 0.6667, 0.15, 0.3333, 0.25, 0.3333, 0.25, 0.6667, 0.15, 0.6667, 0.35, 0.6667, 0.25, 0.6667, 0.25, 0.3333, 0.35, 0.3333, 0.45, 0.3333, 0.35, 0.3333, 0.35, 0.0, 0.45, 0.0, 0.25, 0.3333, 0.15, 0.3333, 0.15, 0.0, 0.25, 0.0, 0.65, 0.3333, 0.55, 0.3333, 0.55, 0.0, 0.65, 0.0, 0.35, 0.3333, 0.25, 0.3333, 0.25, 0.0, 0.35, 0.0, 0.25, 0.0, 0.25, 0.0, 0.5, 0.0, 0.5, 0.0, 0.09631, 1.0, 0.09558, 1.0, 0.6805, 1.0, 0.317, 0.78, 0.1818, 0.5903, 0.1818, 0.5903, 0.317, 0.78, 0.895, 1.0, 0.7158, 1.0, 0.6805, 1.0, 0.7158, 1.0, 0.4664, 1.0, 0.6805, 1.0, 0.6805, 1.0, 0.95, 1.0, 0.895, 1.0, 0.4664, 1.0, 0.2344, 1.0, 0.6805, 1.0, 0.75, 1.0, 0.65, 1.0, 0.65, 0.6667, 0.75, 0.6667, 0.6805, 1.0, 0.75, 1.0, 0.85, 1.0, 0.25, 0.6667, 0.35, 0.6667, 0.35, 1.0, 0.25, 1.0, 0.15, 0.6667, 0.04999, 0.6667, 0.04999, 0.3333, 0.15, 0.3333, 0.55, 0.6667, 0.45, 0.6667, 0.45, 0.3333, 0.55, 0.3333, 0.95, 0.6667, 0.85, 0.6667, 0.85, 0.3333, 0.95, 0.3333, 0.45, 0.3333, 0.35, 0.3333, 0.35, 0.0, 0.45, 0.0, 0.55, 0.3333, 0.45, 0.3333, 0.45, 0.0, 0.55, 0.0, 0.04999, 0.0, 0.15, 0.0, 0.15, 0.3333, 0.04999, 0.3333, 0.75, 0.3333, 0.65, 0.3333, 0.65, 0.0, 0.75, 0.0, 0.75, 0.0, 0.85, 0.0, 0.85, 0.3333, 0.75, 0.3333, 0.55, 0.6667, 0.65, 0.6667, 0.65, 1.0, 0.55, 1.0, 0.8448, 0.7951, 0.8376, 0.7951, 0.8376, 0.7894, 0.8448, 0.7894, 0.25, 1.0, 0.08331, 1.0, 0.08331, 0.0, 0.25, 0.0, 0.8872, 0.08606, 0.889, 0.09235, 0.889, 0.1132, 0.8872, 0.1133, 0.4167, 1.0, 0.25, 1.0, 0.25, 0.0, 0.4167, 0.0, 0.7738, 0.2181, 0.7683, 0.1071, 0.8868, 0.1053, 0.8969, 0.205, 0.35, 0.6667, 0.45, 0.6667, 0.45, 1.0, 0.35, 1.0, 3.494, 3.782, 3.494, 3.782, 2.815, 4.365, 2.815, 4.365, 0.1973, 0.8781, 0.1967, 0.8764, 0.1957, 0.8791, 1.737, -5.879, 1.737, -5.879, 0.7667, -6.656, 0.7667, -6.656, 1.0, 0.9999, 1.0, 0.7499, 1.0, 0.7499, 1.0, 0.9999, 0.275, 0.8287, 0.08087, 0.8641, 0.08087, 0.8641, 0.275, 0.8287, 0.9866, 1.0, 0.01337, 1.0, 0.0, 0.9869, 0.0, 0.01306, 0.01337, 0.0, 0.0, 0.9869, 0.1948, 0.8764, 0.1967, 0.8764, 0.1973, 0.8781, 0.45, 0.6667, 0.55, 0.6667, 0.55, 1.0, 0.45, 1.0, 0.1957, 0.8791, 0.1943, 0.8781, 0.1948, 0.8764, 0.1973, 0.8781, 0.01337, 0.0, 0.9866, 0.0, 1.0, 0.01306, 1.0, 0.01306, 1.0, 0.9869, 0.9866, 1.0, 0.8514, 0.1611, 0.8514, 0.1131, 0.9262, 0.1131, 0.8615, 0.1625, 0.04999, 0.6667, -0.04999, 0.6667, -0.04999, 0.3333, 0.04999, 0.3333, 0.01215, 0.9995, 0.002197, 0.9971, 0.002197, 0.9971, 0.01215, 0.9995, 0.9262, 0.1131, 0.8778, 0.1812, 0.8665, 0.1646, 0.9262, 0.1131, 0.8665, 0.1646, 0.8778, 0.1812, 6.1e-05, 0.9999, 0.25, 0.9999, 0.25, 0.9999, 6.1e-05, 0.9999, 0.9349, 0.1958, 0.9349, 0.1161, 0.9262, 0.1131, 0.8782, 0.1829, 0.7667, -6.656, -23.37, -6.462, -23.37, -6.462, 0.7667, -6.656, 0.5833, 1.0, 0.4167, 1.0, 0.4167, 0.0, 0.5833, 0.0, 0.8743, 0.1854, 0.8573, 0.1894, 0.9349, 0.1958, 0.9349, 0.1958, 0.8573, 0.1894, 0.8743, 0.1854, 0.01215, 0.9995, 0.01215, 0.9995, 0.9995, 0.9481, 0.9995, 0.9481, 0.45, 0.6667, 0.55, 0.6667, 0.55, 1.0, 0.45, 1.0, 0.6683, 0.4144, 0.6548, 0.4102, 0.661, 0.4001, 0.6745, 0.4042, 0.8573, 0.1894, 0.8515, 0.2001, 0.9349, 0.1958, 0.9349, 0.1958, 0.8515, 0.2001, 0.8573, 0.1894, 0.1212, 0.5664, 0.1212, 0.5664, 0.006958, 0.5552, 0.006958, 0.5552, 6.1e-05, 0.9999, 6.1e-05, 0.9999, 6.1e-05, 0.7499, 6.1e-05, 0.7499, 0.9446, 0.01874, 0.9434, 0.00061, 0.9697, 0.000305, 0.9719, 0.0166, 0.8716, 0.1763, 0.87, 0.1763, 0.87, 0.1744, 0.8716, 0.1744, 0.7738, 0.2181, 0.8227, 0.2338, 0.7683, 0.1071, 0.8203, 0.2339, 0.7738, 0.2181, 0.8969, 0.205, 0.8782, 0.1829, 0.8771, 0.1844, 0.9349, 0.1958, 0.9349, 0.1958, 0.8771, 0.1844, 0.8782, 0.1829, 0.8716, 0.1744, 0.8716, 0.1758, 0.8715, 0.1763, 0.9262, 0.1131, 0.8646, 0.1633, 0.8665, 0.1646, 0.9262, 0.1131, 0.8665, 0.1646, 0.8646, 0.1633, 0.8771, 0.1844, 0.8743, 0.1854, 0.9349, 0.1958, 0.9349, 0.1958, 0.8743, 0.1854, 0.8771, 0.1844, 0.9262, 0.1131, 0.8615, 0.1625, 0.8646, 0.1633, 0.9262, 0.1131, 0.8646, 0.1633, 0.8615, 0.1625, 0.9349, 0.1958, 0.8524, 0.2003, 0.8515, 0.2001, 0.8515, 0.2001, 0.8524, 0.2003, 0.9349, 0.1958, 0.9007, 0.1901, 0.8916, 0.1124, 0.8868, 0.1053, 0.8868, 0.1053, 0.8916, 0.1124, 0.9007, 0.1901, 0.9262, 0.1131, 0.8778, 0.1812, 0.8782, 0.1829, 0.9262, 0.1131, 0.8782, 0.1829, 0.8778, 0.1812, 0.8868, 0.1053, 0.9007, 0.1901, 0.8969, 0.205, 0.8969, 0.205, 0.9007, 0.1901, 0.8868, 0.1053, 0.8514, 0.1611, 0.8519, 0.1615, 0.8615, 0.1625, 0.8615, 0.1625, 0.8519, 0.1615, 0.8514, 0.1611, 0.8573, 0.1894, 0.8514, 0.1995, 0.8515, 0.2001, 0.8515, 0.2001, 0.8514, 0.1995, 0.8573, 0.1894, 0.8716, 0.1744, 0.8716, 0.1763, 0.8716, 0.1758, 0.8716, 0.1758, 0.8715, 0.1763, 0.8715, 0.1763, 0.9007, 0.1901, 0.9002, 0.1998, 0.8969, 0.205, 0.8969, 0.205, 0.9002, 0.1998, 0.9007, 0.1901, 0.8743, 0.1854, 0.8581, 0.1885, 0.8573, 0.1894, 0.8573, 0.1894, 0.8581, 0.1885, 0.8743, 0.1854, 0.7738, 0.2181, 0.8203, 0.2339, 0.8227, 0.2338, 0.8227, 0.2338, 0.8203, 0.2339, 0.8969, 0.205, 0.7, 0.3238, 0.8, 0.3524, 0.75, 0.5, 0.65, 0.5, 0.5, 0.6476, 0.45, 0.5, 0.55, 0.5, 0.0, 0.3524, 0.04999, 0.5, -0.04999, 0.5, 0.15, 0.5, 0.2, 0.6762, 0.09998, 0.6476, 0.09998, 0.3238, 0.2, 0.3524, 0.15, 0.5, 0.04999, 0.5, 0.2, 0.3524, 0.25, 0.5, 0.2, 0.6762, 0.15, 0.5, 0.25, 0.5, 0.3, 0.3238, 0.35, 0.5, 0.3, 0.6476, 0.7, 0.0, 0.8, 0.1762, 0.7, 0.3238, 0.6, 0.1762, 0.6, 0.1762, 0.7, 0.3238, 0.6, 0.3524, 0.7, 0.6476, 0.65, 0.5, 0.75, 0.5, 0.5, 0.8238, 0.5, 0.6476, 0.6, 0.6762, 0.7, 0.8238, 0.35, 0.5, 0.3, 0.3238, 0.4, 0.3524, 0.09998, 0.8238, 0.09998, 0.6476, 0.2, 0.6762, -0.09998, 0.3238, 0.0, 0.3524, 0.95, 0.5, 0.85, 0.5, -0.09998, 0.0, 0.0, 0.1762, -0.2, 0.1762, 0.8, 0.6762, 0.9, 0.6476, 0.9, 0.8238, 0.7, 0.8238, 0.75, 0.5, 0.8, 0.6762, 0.7, 0.6476, 0.7, 0.8238, 0.7, 0.6476, 0.8, 0.6762, 0.2, 0.1762, 0.3, 0.3238, 0.2, 0.3524, 0.5, 0.3238, 0.6, 0.3524, 0.55, 0.5, 0.45, 0.5, 0.04999, 0.5, 0.0, 0.3524, 0.09998, 0.3238, 0.85, 0.5, 0.8, 0.3524, 0.9, 0.3238, 0.6, 0.3524, 0.65, 0.5, 0.6, 0.6762, 0.55, 0.5, 0.65, 0.5, 0.6, 0.3524, 0.7, 0.3238, 0.85, 0.5, 0.9, 0.6476, 0.8, 0.6762, 0.75, 0.5, 0.3, 0.8238, 0.3, 0.6476, 0.4, 0.6762, 0.09998, 0.3238, 0.0, 0.3524, 0.0, 0.1762, 0.2, 0.1762, 0.4, 1.0, 0.3, 0.8238, 0.4, 0.6762, 0.5, 0.8238, 0.4, 0.1762, 0.5, 0.3238, 0.4, 0.3524, 0.4, 0.1762, 0.4, 0.3524, 0.3, 0.3238, -0.09998, 0.8238, -0.09998, 0.6476, 0.0, 0.6762, -0.04999, 0.5, 0.0, 0.6762, -0.09998, 0.6476, 0.9, 0.6476, 0.85, 0.5, 0.95, 0.5, -0.09998, 0.8238, 0.0, 0.6762, 0.09998, 0.8238, 0.0, 1.0, 0.55, 0.5, 0.6, 0.6762, 0.5, 0.6476, 0.09998, 0.0, 0.2, 0.1762, 0.0, 0.1762, 0.0, 0.1762, 0.9, 0.3238, 0.8, 0.3524, -0.2, 0.1762, 0.25, 0.5, 0.2, 0.3524, 0.3, 0.3238, 0.09998, 0.6476, 0.04999, 0.5, 0.15, 0.5, 0.2, 1.0, 0.09998, 0.8238, 0.2, 0.6762, 0.3, 0.8238, 0.8, 0.3524, 0.85, 0.5, 0.75, 0.5, 0.0, 0.6762, -0.04999, 0.5, 0.04999, 0.5, 0.09998, 0.6476, 0.35, 0.5, 0.4, 0.6762, 0.3, 0.6476, 0.4, 0.6762, 0.35, 0.5, 0.45, 0.5, 0.5, 0.6476, 0.8, 1.0, 0.7, 0.8238, 0.9, 0.8238, 0.6, 1.0, 0.5, 0.8238, 0.7, 0.8238, 0.4, 0.3524, 0.45, 0.5, 0.35, 0.5, 0.45, 0.5, 0.4, 0.3524, 0.5, 0.3238, 0.2, 0.1762, 0.2, 0.3524, 0.09998, 0.3238, 0.0, 0.1762, 0.0, 0.3524, -0.09998, 0.3238, 0.8, 0.1762, 0.8, 0.3524, 0.7, 0.3238, 0.6, 0.1762, 0.6, 0.3524, 0.5, 0.3238, 0.25, 0.5, 0.3, 0.6476, 0.2, 0.6762, 0.3, 0.8238, 0.2, 0.6762, 0.3, 0.6476, 0.5, 0.0, 0.6, 0.1762, 0.5, 0.3238, 0.4, 0.1762, 0.09998, 0.8238, 0.0, 0.6762, 0.09998, 0.6476, 0.65, 0.5, 0.7, 0.6476, 0.6, 0.6762, 0.7, 0.8238, 0.6, 0.6762, 0.7, 0.6476, 0.5, 0.8238, 0.4, 0.6762, 0.5, 0.6476, -14.93, 14.1, -16.42, 14.1, -16.42, -14.1, -14.93, -14.1, 0.9866, 1.0, 0.0, 0.9869, 0.01337, 0.0, 1.0, 0.01306, -7.733, 14.1, -11.33, 14.1, -11.33, -14.1, -7.733, -14.1, 0.55, 0.6667, 0.65, 0.6667, 0.65, 1.0, 0.55, 1.0, -7.733, 14.1, -6.243, 14.1, -6.243, -14.1, -7.733, -14.1, -11.33, 14.1, -7.733, 14.1, -7.733, -14.1, -11.33, -14.1, 0.85, 0.6667, 0.95, 0.6667, 0.95, 1.0, 0.85, 1.0, -7.733, -14.1, -6.243, -14.1, -6.243, 14.1, -7.733, 14.1, 0.006958, 0.5552, 0.006958, 0.5552, 0.000549, 0.5505, 0.000549, 0.5505, 0.275, 0.8287, 0.275, 0.8287, 0.3079, 0.8178, 0.3079, 0.8178, -23.37, -6.462, -22.24, 5.807, -22.24, 5.807, -23.37, -6.462])
me_frenzy.materials.append(mat_01frenzymarquee)
me_frenzy.materials.append(mat_02frenzysnap)
me_frenzy.materials.append(mat_03frenzybezel)
me_frenzy.materials.append(mat_frenzyblack)
me_frenzy.materials.append(mat_frenzysidel)
me_frenzy.materials.append(mat_frenzysider)
me_frenzy.materials.append(mat_frenzyinstructions)
me_frenzy.materials.append(mat_frenzycpo)
me_frenzy.materials.append(mat_frenzywhitebutton)
me_frenzy.materials.append(mat_frenzyredbutton)
me_frenzy.materials.append(mat_frenzycoin)
me_frenzy.materials.append(mat_frenzyspeaker)
me_frenzy.materials.append(mat_frenzyredjoy)
me_frenzy.materials.append(mat_frenzysilver)
me_frenzy.materials.append(mat_frenzychrome)
me_frenzy.use_remesh_fix_poles = True
me_frenzy.use_remesh_preserve_attributes = False
me_frenzy.update()

# ---- objects
ob_frenzy = bpy.data.objects.new('frenzy', me_frenzy)

# ---- transforms, parenting, visibility, modifiers, constraints
ob_frenzy.location = (0.0, 0.0, 0.9458)
ob_frenzy.rotation_euler = (1.571, 0.0, 0.0)
_m = ob_frenzy.modifiers.new('Auto Smooth', 'NODES')
_m.node_group = ng_auto_smooth
_gi = [s.identifier for s in ng_auto_smooth.interface.items_tree if s.item_type == 'SOCKET' and s.in_out == 'INPUT']
_m[_gi[1]] = 1.047  # Angle
_m = ob_frenzy.modifiers.new('WeightedNormal', 'WEIGHTED_NORMAL')
_m.keep_sharp = True

# ---- collection membership
scene.collection.objects.link(ob_frenzy)

# ---- scene / render settings (as saved in the file)
scene.frame_start = 1; scene.frame_end = 250; scene.frame_set(1)
scene.render.engine = 'BLENDER_EEVEE_NEXT'
scene.cycles.use_denoising = False
scene.cycles.samples = 128
scene.cycles.sampling_pattern = 'TABULATED_SOBOL'
scene.cycles.use_adaptive_sampling = False
scene.cycles.use_light_tree = False
scene.view_settings.view_transform = 'Filmic'
bpy.context.view_layer.update()

# ---- added for rendering (the .blend has no active camera and no usable light): camera, sun
cam_auto = bpy.data.cameras.new('AutoCamera')
cam_auto.lens = 50.0
cam_auto.sensor_width = 36.0
cam_auto.clip_end = 1000.0
ob_auto_camera = bpy.data.objects.new('AutoCamera', cam_auto)
scene.collection.objects.link(ob_auto_camera)
ob_auto_camera.location = (1.95543, -2.15402, 2.49757)
ob_auto_camera.rotation_euler = (1.09748, -7.21219e-08, 0.694738)
scene.camera = ob_auto_camera
light_auto_sun = bpy.data.lights.new('AutoSun', 'SUN')
light_auto_sun.energy = 3.0
light_auto_sun.angle = 0.0523599
ob_auto_sun = bpy.data.objects.new('AutoSun', light_auto_sun)
scene.collection.objects.link(ob_auto_sun)
ob_auto_sun.rotation_euler = (0.872665, 0.174533, 0.523599)
bpy.context.view_layer.update()

